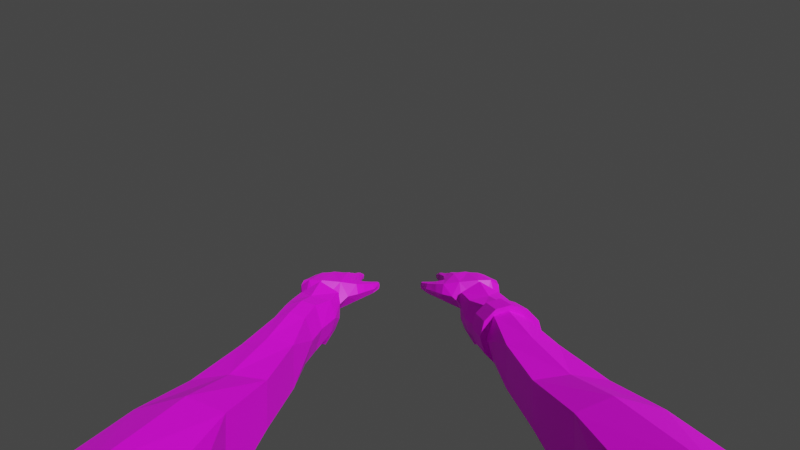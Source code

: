 # Source: viewmodel_higo.blend  (saved by Blender 4.4.30; exported with 4.5.12 LTS)
import bpy
from mathutils import Matrix  # noqa: F401  (used for matrix-valued properties, if any)

bpy.ops.wm.read_factory_settings(use_empty=True)
scene = bpy.context.scene
scene.name = 'Scene'

# ---- collections
col_hand_retopo = bpy.data.collections.new('hand_retopo'); scene.collection.children.link(col_hand_retopo)
col_garbage = bpy.data.collections.new('garbage'); col_hand_retopo.children.link(col_garbage)
col_garbage.hide_render = True

# ---- images (referenced by path relative to the original .blend; pixels are not part of the script)
import os
ASSET_DIR = os.environ.get("B2B_ASSET_DIR", "")  # directory of the original .blend (textures are referenced by path, not embedded)
HERE = os.path.dirname(os.path.abspath(__file__))  # packed textures are extracted next to this script under _unpacked/

def load_image(name, relpath, width, height, colorspace="sRGB"):
    """Load a texture the original file referenced (path relative to the .blend, or extracted next to this script)."""
    p = next((c for c in (os.path.join(HERE, relpath), os.path.join(ASSET_DIR, relpath)) if relpath and os.path.exists(c)), "")
    if p:
        img = bpy.data.images.load(p, check_existing=True)
        img.name = name
    else:  # same state as the original file: an image datablock whose file is absent (Cycles renders it pink)
        img = bpy.data.images.new(name, width, height)
        img.source = "FILE"
        img.filepath = "//" + (relpath or name)
    img.colorspace_settings.name = colorspace
    return img
img_viewmodel_texture_png = load_image('viewmodel_texture.png', 'viewmodel_texture.png', 1024, 1024, 'sRGB')

# ---- materials (node trees are filled in below, after node groups)
mat_tex = bpy.data.materials.new('tex')

# ---- material node trees
mat_tex.use_nodes = True; mat_tex.node_tree.nodes.clear()
_N = mat_tex.node_tree.nodes; _L = mat_tex.node_tree.links
n0 = _N.new('ShaderNodeBsdfPrincipled'); n0.name = 'Principled BSDF'; n0.location = (10, 300)
n1 = _N.new('ShaderNodeOutputMaterial'); n1.name = 'Material Output'; n1.location = (300, 300)
n2 = _N.new('ShaderNodeTexImage'); n2.name = 'Image Texture'; n2.location = (-270, 260)
n2.image = img_viewmodel_texture_png
n2.interpolation = 'Closest'
n3 = _N.new('ShaderNodeMapping'); n3.name = 'Mapping'; n3.location = (-450, 260)
n4 = _N.new('ShaderNodeTexCoord'); n4.name = 'Texture Coordinate'; n4.location = (-630, 260)
_L.new(n0.outputs[0], n1.inputs[0])
_L.new(n3.outputs[0], n2.inputs[0])
_L.new(n4.outputs[2], n3.inputs[0])
_L.new(n2.outputs[0], n0.inputs[0])
n1.is_active_output = True

# ---- world
world_world = bpy.data.worlds.new('World'); scene.world = world_world
world_world.use_nodes = True; world_world.node_tree.nodes.clear()
_N = world_world.node_tree.nodes; _L = world_world.node_tree.links
n0 = _N.new('ShaderNodeOutputWorld'); n0.name = 'World Output'; n0.location = (300, 300)
n1 = _N.new('ShaderNodeBackground'); n1.name = 'Background'; n1.location = (10, 300)
n1.inputs[0].default_value = (0.05088, 0.05088, 0.05088, 1.0)
_L.new(n1.outputs[0], n0.inputs[0])
n0.is_active_output = True
world_world.color = (0.05088, 0.05088, 0.05088)
world_world.use_sun_shadow = False
world_world.sun_shadow_jitter_overblur = 0.0

# ---- cameras
cam_camera = bpy.data.cameras.new('Camera')
cam_camera.passepartout_alpha = 1.0
cam_camera.lens = 10.39
cam_camera.lens_unit = 'FOV'

# ---- meshes
me_arms = bpy.data.meshes.new('Arms')
me_arms.from_pydata([(1.121, 2.596, -0.4084), (0.7285, 2.535, 0.1297), (1.271, 2.598, -0.096), (0.995, 2.609, 0.3726), (0.8603, 2.076, -0.2064), (0.8603, 2.076, 0.2589), (1.14, 2.076, -0.2064), (1.166, 2.083, 0.2593), (0.7767, 1.076, -0.1165), (0.7767, 1.076, 0.1691), (1.223, 1.076, -0.1165), (1.223, 1.076, 0.1691), (0.7577, -0.01375, -0.2338), (0.7577, -0.01375, 0.2508), (0.7715, 0.4189, -0.2122), (0.7715, 0.4189, 0.2359), (1.242, -0.01375, -0.2338), (1.242, -0.01375, 0.2508), (1.22, 0.4189, -0.2122), (1.22, 0.4189, 0.2359), (0.7395, 2.547, -0.06173), (1.203, 2.551, 0.2562), (1.238, 2.087, 0.02754), (0.7862, 2.059, 0.02865), (0.7786, 2.312, 0.2331), (1.175, 2.348, -0.1404), (0.7796, 2.319, -0.1443), (1.218, 2.311, 0.2359), (1.276, 2.305, 0.04321), (0.7229, 2.309, 0.0372), (0.8603, 1.826, -0.1852), (1.14, 1.826, 0.2377), (0.8603, 1.826, 0.2377), (1.14, 1.826, -0.1852), (0.7925, 1.826, 0.02627), (1.207, 1.826, 0.02627), (0.7989, 1.457, 0.1787), (1.207, 1.447, -0.1337), (0.7989, 1.464, -0.1532), (1.191, 1.457, 0.1787), (0.7897, 0.7718, -0.1681), (1.229, 0.792, 0.2239), (0.7897, 0.7718, 0.2247), (1.229, 0.792, -0.1689), (1.0, 1.079, 0.2006), (1.0, 1.079, -0.148), (1.011, 1.456, -0.1339), (0.9948, 1.457, 0.2287), (0.9984, 0.8031, 0.2786), (0.9984, 0.8031, -0.2236), (0.7543, 2.555, 0.2502), (1.0, 2.077, 0.3066), (0.9975, 2.048, -0.1957), (0.9667, 2.458, 0.09292), (0.9823, 2.27, -0.2066), (1.001, 2.327, 0.2794), (1.0, 1.822, 0.2852), (1.0, 1.822, -0.1737), (0.9911, 0.4009, -0.2844), (0.9933, 0.4442, 0.3098), (1.0, -0.01375, -0.2894), (1.0, -0.01375, 0.3064), (0.7021, -0.01375, 0.008512), (0.7197, 0.4154, 0.01072), (1.265, 0.3485, 0.007687), (1.298, -0.01375, 0.008512), (1.003, -0.1528, 0.008512), (0.9236, 2.59, -0.4052), (1.225, 2.595, -0.2039), (0.7929, 2.555, -0.1954), (0.8971, 2.475, -0.2881), (0.9273, 2.503, -0.2684), (0.8542, 2.533, -0.2733), (0.8843, 2.56, -0.2536), (0.8929, 2.536, -0.3314), (0.9231, 2.563, -0.3117), (0.9375, 2.455, -0.3296), (0.9676, 2.483, -0.3099), (0.9263, 2.402, -0.2704), (0.9564, 2.429, -0.2507), (0.8748, 2.45, -0.2356), (0.9049, 2.477, -0.2159), (0.3493, 3.312, 0.1954), (0.3486, 3.312, 0.103), (0.3232, 3.261, 0.196), (0.3227, 3.26, 0.1037), (0.3998, 3.055, 0.09019), (0.4499, 3.166, 0.08953), (0.3997, 3.055, 0.2322), (0.4503, 3.165, 0.2315), (0.5747, 2.775, 0.2955), (1.301, 2.773, 0.2841), (0.6798, 3.261, 0.2855), (1.329, 3.197, 0.2723), (1.279, 2.779, 0.09369), (1.331, 3.197, 0.08198), (0.5747, 2.775, 0.07713), (0.6756, 3.261, 0.07343), (1.142, 3.295, 0.3162), (0.8621, 3.32, 0.3252), (1.13, 3.279, 0.07335), (0.8591, 3.305, 0.04953), (1.397, 3.73, 0.1229), (1.397, 3.721, 0.1783), (1.347, 3.73, 0.1771), (1.347, 3.739, 0.1243), (1.057, 3.843, 0.1916), (0.9925, 3.846, 0.1918), (1.057, 3.852, 0.1348), (0.9919, 3.854, 0.1343), (0.7058, 3.877, 0.2002), (0.655, 3.859, 0.1975), (0.6548, 3.865, 0.1183), (0.7061, 3.882, 0.1157), (0.6339, 2.979, 0.3084), (1.335, 2.931, 0.308), (1.319, 2.953, 0.05988), (0.6398, 2.989, 0.06462), (1.12, 3.088, 0.05794), (0.8884, 3.113, 0.04502), (0.8844, 3.1, 0.3819), (1.128, 3.077, 0.3836), (0.5187, 3.034, 0.2683), (0.493, 2.888, 0.2689), (0.5192, 3.035, 0.08823), (0.493, 2.888, 0.08882), (0.327, 3.348, 0.1487), (0.3663, 3.035, 0.1614), (0.4606, 3.223, 0.1603), (0.3147, 3.285, 0.1489), (1.362, 3.18, 0.1818), (1.294, 2.731, 0.1907), (0.6501, 2.613, 0.183), (0.6413, 3.267, 0.1847), (1.144, 3.325, 0.1747), (0.8532, 3.318, 0.179), (1.401, 3.748, 0.1583), (1.355, 3.754, 0.1584), (1.054, 3.868, 0.162), (0.9962, 3.87, 0.164), (0.6467, 3.878, 0.1735), (0.7084, 3.899, 0.175), (0.6174, 3.073, 0.1858), (1.36, 2.926, 0.1848), (0.4747, 2.825, 0.1789), (0.57, 3.088, 0.1783), (0.9957, 2.661, 0.3748), (1.009, 3.333, 0.3485), (1.0, 2.626, 0.01019), (0.9972, 3.272, 0.03887), (1.026, 3.857, 0.1839), (1.026, 3.866, 0.1272), (1.001, 3.129, 0.3793), (0.9988, 3.128, 0.05606), (1.028, 3.897, 0.1345), (0.9892, 2.466, 0.1047), (1.259, 3.258, 0.3201), (1.243, 3.227, 0.03857), (1.375, 3.737, 0.1747), (1.375, 3.747, 0.1163), (1.244, 2.993, 0.03602), (1.244, 2.958, 0.3275), (1.385, 3.783, 0.1325), (0.7661, 3.314, 0.3313), (0.7608, 3.259, 0.01323), (0.6769, 3.877, 0.2025), (0.677, 3.882, 0.11), (0.7759, 3.039, 0.3748), (0.7813, 3.041, 0.02878), (0.6668, 3.946, 0.142), (0.8348, 3.377, 0.06995), (0.7234, 3.785, 0.1191), (0.7227, 3.78, 0.2153), (0.8412, 3.38, 0.2875), (0.6628, 3.76, 0.213), (0.6684, 3.414, 0.2796), (0.6692, 3.414, 0.08379), (0.6659, 3.765, 0.1224), (0.6369, 3.42, 0.1797), (0.6376, 3.58, 0.1825), (0.6424, 3.745, 0.1749), (0.8607, 3.367, 0.1761), (0.8222, 3.529, 0.1822), (0.7531, 3.773, 0.175), (0.7465, 3.399, 0.04291), (0.6933, 3.774, 0.0945), (0.7478, 3.399, 0.314), (0.6923, 3.771, 0.2409), (0.856, 3.382, 0.2894), (0.9792, 3.758, 0.2082), (0.9783, 3.766, 0.137), (0.8873, 3.357, 0.08952), (1.061, 3.778, 0.1374), (1.099, 3.346, 0.1018), (1.141, 3.366, 0.2756), (1.06, 3.77, 0.2068), (1.137, 3.382, 0.1725), (1.104, 3.551, 0.1808), (1.08, 3.762, 0.1745), (0.8545, 3.341, 0.1745), (0.8914, 3.497, 0.1794), (0.9552, 3.745, 0.1748), (1.002, 3.4, 0.3288), (1.019, 3.76, 0.224), (0.9903, 3.336, 0.06799), (1.019, 3.767, 0.1169), (1.2, 3.345, 0.0984), (1.318, 3.672, 0.1291), (1.389, 3.652, 0.1294), (1.341, 3.336, 0.1012), (1.388, 3.644, 0.1993), (1.348, 3.337, 0.2592), (1.319, 3.664, 0.1972), (1.189, 3.354, 0.2667), (1.16, 3.373, 0.1748), (1.237, 3.536, 0.1801), (1.297, 3.664, 0.1711), (1.369, 3.35, 0.1772), (1.382, 3.508, 0.1799), (1.404, 3.645, 0.1715), (1.275, 3.342, 0.2932), (1.351, 3.644, 0.2162), (1.272, 3.341, 0.07219), (1.352, 3.65, 0.1118), (0.8066, 3.49, 0.09263), (0.7998, 3.485, 0.2612), (0.6588, 3.535, 0.2642), (0.6586, 3.536, 0.09781), (0.731, 3.492, 0.06388), (0.7303, 3.488, 0.2906), (0.7649, 3.593, 0.1046), (0.7644, 3.593, 0.2558), (0.6518, 3.616, 0.2512), (0.6515, 3.616, 0.1095), (0.7059, 3.622, 0.08032), (0.7059, 3.62, 0.2734), (0.8888, 3.454, 0.2611), (0.9104, 3.436, 0.1129), (1.082, 3.459, 0.1136), (1.108, 3.469, 0.2627), (1.006, 3.465, 0.2993), (0.9983, 3.413, 0.09136), (0.935, 3.544, 0.2419), (0.9411, 3.541, 0.1233), (1.074, 3.578, 0.124), (1.08, 3.577, 0.2404), (1.011, 3.572, 0.2592), (1.01, 3.574, 0.1058), (1.278, 3.56, 0.1224), (1.375, 3.537, 0.1224), (1.375, 3.536, 0.234), (1.279, 3.56, 0.2342), (1.33, 3.558, 0.2498), (1.331, 3.559, 0.1036), (1.242, 3.483, 0.1135), (1.362, 3.458, 0.1135), (1.361, 3.457, 0.244), (1.242, 3.482, 0.2446), (1.304, 3.435, 0.2665), (1.304, 3.437, 0.08926), (0.7714, 2.682, 0.00781), (0.7675, 2.702, 0.3429), (0.7476, 2.507, 0.1028), (1.163, 2.652, 0.02296), (1.169, 2.702, 0.3681), (1.181, 2.545, 0.1095), (1.341, 3.077, 0.2951), (1.326, 3.086, 0.07193), (1.121, 3.178, 0.04982), (0.8814, 3.199, 0.03872), (0.8681, 3.246, 0.3538), (1.136, 3.221, 0.3432), (0.6506, 3.171, 0.3012), (0.6639, 3.172, 0.07055), (1.361, 3.064, 0.1832), (0.6329, 3.203, 0.185), (1.005, 3.256, 0.3648), (0.999, 3.215, 0.04327), (1.237, 3.126, 0.04798), (1.258, 3.161, 0.3331), (0.7646, 3.229, 0.359), (0.7704, 3.166, 0.03365), (0.5339, 2.832, 0.08298), (0.543, 2.711, 0.1829)], [], [(68, 2, 25), (69, 67, 54), (54, 25, 6, 52), (33, 35, 37), (2, 28, 25), (0, 25, 54, 67), (24, 29, 23, 5), (53, 68, 0), (34, 36, 32), (64, 18, 43), (14, 63, 40), (2, 21, 27, 28), (13, 62, 66, 61), (54, 52, 4, 26), (1, 50, 53), (69, 53, 67), (67, 53, 0), (59, 19, 41, 48), (45, 46, 37, 10), (12, 14, 58, 60), (23, 34, 32, 5), (58, 14, 40, 49), (31, 7, 51, 56), (30, 57, 46, 38), (22, 28, 27, 7), (47, 39, 31, 56), (0, 68, 25), (11, 10, 37, 39), (63, 15, 42, 40), (34, 30, 38, 36), (63, 62, 13, 15), (29, 1, 20, 26), (35, 33, 6, 22), (64, 43, 41, 19), (48, 44, 9, 42), (36, 38, 8, 9), (44, 11, 39, 47), (21, 3, 55, 27), (29, 24, 50, 1), (22, 6, 25, 28), (38, 46, 45, 8), (33, 57, 52, 6), (33, 37, 46, 57), (14, 12, 62, 63), (55, 3, 50, 24), (53, 50, 3, 21), (61, 17, 19, 59), (26, 20, 69, 54), (44, 47, 36, 9), (43, 49, 45, 10), (32, 36, 47, 56), (41, 11, 44, 48), (43, 10, 11, 41), (12, 60, 66, 62), (69, 20, 1, 53), (2, 68, 53, 21), (18, 58, 49, 43), (61, 59, 15, 13), (66, 60, 16, 65), (22, 7, 31, 35), (16, 18, 64, 65), (23, 4, 30, 34), (49, 40, 8, 45), (9, 8, 40, 42), (7, 27, 55, 51), (59, 48, 42, 15), (26, 4, 23, 29), (66, 65, 17, 61), (30, 4, 52, 57), (39, 37, 35, 31), (16, 60, 58, 18), (56, 51, 5, 32), (17, 65, 64, 19), (5, 51, 55, 24), (70, 72, 74), (71, 75, 73), (72, 73, 75, 74), (70, 74, 76), (71, 77, 75), (74, 75, 77, 76), (70, 76, 78), (71, 79, 77), (76, 77, 79, 78), (70, 78, 80), (71, 81, 79), (78, 79, 81, 80), (70, 80, 72), (71, 73, 81), (80, 81, 73, 72), (88, 89, 82, 84), (124, 125, 86, 87), (87, 86, 85, 83), (123, 122, 89, 88), (128, 87, 83, 126), (145, 124, 87, 128), (127, 88, 84, 129), (126, 83, 85), (279, 266, 93, 156), (143, 131, 94, 116), (275, 133, 97, 273), (281, 273, 97, 164), (260, 96, 168, 119), (261, 262, 155, 146), (265, 131, 91, 264), (278, 268, 100, 157), (277, 269, 101, 149), (270, 99, 163), (271, 98, 147), (223, 207, 105, 159), (201, 189, 107, 139), (183, 171, 113, 141), (162, 136, 102), (219, 208, 102, 136), (221, 210, 103, 158), (216, 212, 104, 137), (154, 138, 108), (205, 190, 109, 151), (203, 195, 106, 150), (198, 192, 108, 138), (169, 141, 113), (187, 172, 110, 165), (185, 177, 112, 166), (180, 174, 111, 140), (96, 117, 168), (90, 123, 144, 283), (274, 143, 116, 267), (91, 115, 161), (144, 123, 88, 127), (117, 282, 125, 124), (114, 122, 123), (142, 117, 124, 145), (282, 283, 144, 125), (125, 144, 127, 86), (115, 143, 274), (177, 180, 140, 112), (165, 110, 141, 169), (195, 198, 138, 106), (150, 106, 138, 154), (207, 216, 137, 105), (210, 219, 136, 103), (158, 103, 136, 162), (172, 183, 141, 110), (190, 201, 139, 109), (265, 155, 148, 263), (272, 92, 133), (115, 91, 131, 143), (84, 82, 126, 129), (86, 127, 129, 85), (122, 145, 128, 89), (89, 128, 126, 82), (262, 260, 148, 155), (107, 150, 154, 139), (264, 91, 161, 121), (189, 203, 150, 107), (192, 205, 151, 108), (154, 151, 109), (276, 147, 99), (268, 277, 149, 100), (104, 158, 162, 137), (212, 221, 158, 104), (162, 159, 105), (208, 223, 159, 102), (267, 278, 157, 95), (271, 279, 156), (111, 165, 169, 140), (167, 90, 261), (171, 185, 166, 113), (174, 187, 165, 111), (169, 166, 112), (280, 163, 92), (269, 281, 164, 101), (92, 163, 186, 175), (231, 225, 182), (232, 235, 187, 174), (101, 164, 184, 170), (227, 179, 233), (230, 234, 185, 171), (99, 135, 181, 173), (183, 182, 230, 171), (97, 133, 178, 176), (173, 181, 182, 225), (182, 183, 172, 231), (133, 92, 175, 178), (231, 235, 229, 225), (179, 180, 177, 233), (164, 97, 176, 184), (224, 230, 182), (234, 233, 177, 185), (163, 99, 173, 186), (228, 234, 230, 224), (235, 231, 172, 187), (135, 101, 170, 181), (241, 247, 244, 238), (180, 179, 232, 174), (100, 149, 204, 193), (243, 237, 200), (244, 247, 205, 192), (99, 147, 202, 188), (239, 197, 245), (242, 246, 203, 189), (101, 135, 199, 191), (201, 200, 242, 189), (98, 134, 196, 194), (198, 197, 244, 192), (236, 200, 199, 188), (134, 100, 193, 196), (243, 247, 241, 237), (197, 198, 195, 245), (147, 98, 194, 202), (236, 242, 200), (246, 245, 195, 203), (149, 101, 191, 204), (240, 246, 242, 236), (247, 243, 190, 205), (135, 99, 188, 199), (258, 252, 251, 257), (200, 201, 190, 243), (95, 157, 222, 209), (215, 248, 254), (249, 253, 223, 208), (98, 156, 220, 213), (218, 250, 256), (251, 252, 221, 212), (93, 130, 217, 211), (216, 215, 251, 212), (255, 218, 217, 209), (100, 134, 214, 206), (238, 197, 196, 193), (206, 214, 215, 254), (134, 98, 213, 214), (250, 252, 258, 256), (257, 215, 214, 213), (156, 93, 211, 220), (259, 253, 249, 255), (252, 250, 210, 221), (130, 95, 209, 217), (254, 248, 253, 259), (218, 219, 210, 250), (157, 100, 206, 222), (219, 218, 249, 208), (253, 248, 207, 223), (226, 179, 178, 175), (186, 173, 225, 229), (184, 176, 227, 228), (176, 178, 179, 227), (170, 184, 228, 224), (175, 186, 229, 226), (191, 199, 200, 237), (204, 191, 237, 241), (202, 194, 239, 240), (194, 196, 197, 239), (188, 202, 240, 236), (193, 204, 241, 238), (222, 206, 254, 259), (211, 217, 218, 256), (220, 211, 256, 258), (215, 216, 207, 248), (213, 220, 258, 257), (209, 222, 259, 255), (232, 179, 226), (239, 245, 246, 240), (251, 215, 257), (249, 218, 255), (244, 197, 238), (227, 233, 234, 228), (229, 235, 232, 226), (224, 182, 181, 170), (114, 90, 167), (263, 148, 153, 118), (94, 263, 116), (132, 96, 260, 262), (132, 262, 261), (131, 265, 263, 94), (155, 265, 264, 146), (146, 264, 121, 152), (152, 120, 261, 146), (148, 260, 119, 153), (263, 118, 160), (119, 168, 281, 269), (167, 280, 272), (121, 161, 279, 271), (116, 160, 278, 267), (118, 153, 277, 268), (120, 152, 276, 270), (114, 272, 275), (93, 266, 274, 130), (130, 274, 267, 95), (152, 121, 271, 276), (167, 120, 270, 280), (153, 119, 269, 277), (160, 118, 268, 278), (168, 117, 273, 281), (142, 275, 273), (161, 115, 266, 279), (96, 132, 283, 282), (117, 96, 282), (132, 90, 283), (114, 142, 145, 122), (120, 167, 261), (117, 142, 273), (140, 169, 112), (166, 169, 113), (139, 154, 109), (151, 154, 108), (159, 162, 102), (137, 162, 105), (129, 126, 85), (263, 160, 116), (90, 132, 261), (114, 167, 272), (142, 114, 275), (266, 115, 274), (98, 271, 156), (272, 280, 92), (280, 270, 163), (276, 271, 147), (270, 276, 99), (90, 114, 123), (275, 272, 133)])
_uv = me_arms.uv_layers.new(name='UVMap')
_uv.uv.foreach_set('vector', [0.1437, 0.5425, 0.1378, 0.5425, 0.1378, 0.5484, 0.129, 0.5189, 0.1319, 0.5189, 0.1496, 0.5484, 0.1496, 0.5484, 0.1378, 0.5484, 0.1378, 0.5543, 0.1496, 0.5543, 0.1378, 0.5602, 0.126, 0.5602, 0.134, 0.5533, 0.1378, 0.5425, 0.126, 0.5484, 0.1378, 0.5484, 0.1496, 0.5425, 0.1378, 0.5484, 0.1496, 0.5484, 0.1319, 0.5189, 0.1142, 0.513, 0.126, 0.513, 0.126, 0.5071, 0.1142, 0.5071, 0.126, 0.5307, 0.1437, 0.5425, 0.1496, 0.5425, 0.126, 0.5012, 0.1106, 0.5182, 0.1142, 0.5012, 0.1223, 0.5425, 0.1339, 0.5425, 0.134, 0.565, 0.1572, 0.5425, 0.1223, 0.5193, 0.1575, 0.565, 0.1378, 0.5425, 0.126, 0.5425, 0.1142, 0.5484, 0.126, 0.5484, 0.1107, 0.589, 0.1223, 0.589, 0.1223, 0.5774, 0.1107, 0.5774, 0.1496, 0.5484, 0.1496, 0.5543, 0.1614, 0.5543, 0.1614, 0.5484, 0.1162, 0.521, 0.1142, 0.5307, 0.126, 0.5307, 0.129, 0.5189, 0.126, 0.5248, 0.1319, 0.5189, 0.1319, 0.5189, 0.126, 0.5248, 0.1496, 0.5425, 0.09906, 0.5425, 0.1107, 0.5425, 0.1106, 0.565, 0.0989, 0.565, 0.1457, 0.5592, 0.1457, 0.5533, 0.134, 0.5533, 0.134, 0.5592, 0.1572, 0.5658, 0.1572, 0.5425, 0.1456, 0.5425, 0.1456, 0.5658, 0.126, 0.5071, 0.126, 0.5012, 0.1142, 0.5012, 0.1142, 0.5071, 0.1456, 0.5425, 0.1572, 0.5425, 0.1575, 0.565, 0.1457, 0.565, 0.1142, 0.5602, 0.1142, 0.5543, 0.1024, 0.5543, 0.1024, 0.5602, 0.1614, 0.5602, 0.1496, 0.5602, 0.1457, 0.5533, 0.1575, 0.5533, 0.126, 0.5543, 0.126, 0.5484, 0.1142, 0.5484, 0.1142, 0.5543, 0.0989, 0.5533, 0.1106, 0.5533, 0.1142, 0.5602, 0.1024, 0.5602, 0.1496, 0.5425, 0.1437, 0.5425, 0.1378, 0.5484, 0.1106, 0.5592, 0.134, 0.5592, 0.134, 0.5533, 0.1106, 0.5533, 0.1223, 0.5193, 0.08744, 0.5425, 0.1106, 0.5065, 0.1575, 0.565, 0.126, 0.5012, 0.1614, 0.5602, 0.1575, 0.5533, 0.1106, 0.5182, 0.1223, 0.5193, 0.1223, 0.496, 0.1107, 0.496, 0.1107, 0.5193, 0.126, 0.513, 0.1162, 0.521, 0.126, 0.5189, 0.1378, 0.513, 0.126, 0.5602, 0.1378, 0.5602, 0.1378, 0.5543, 0.126, 0.5543, 0.1223, 0.5425, 0.134, 0.565, 0.1106, 0.565, 0.1107, 0.5425, 0.0989, 0.565, 0.0989, 0.5592, 0.08718, 0.5592, 0.08718, 0.565, 0.1106, 0.5182, 0.134, 0.5182, 0.134, 0.5123, 0.1106, 0.5123, 0.0989, 0.5592, 0.1106, 0.5592, 0.1106, 0.5533, 0.0989, 0.5533, 0.126, 0.5425, 0.1142, 0.5425, 0.1024, 0.5484, 0.1142, 0.5484, 0.126, 0.513, 0.0906, 0.5484, 0.1024, 0.5425, 0.1162, 0.521, 0.126, 0.5543, 0.1378, 0.5543, 0.1378, 0.5484, 0.126, 0.5484, 0.1575, 0.5533, 0.1457, 0.5533, 0.1457, 0.5592, 0.1575, 0.5592, 0.1378, 0.5602, 0.1496, 0.5602, 0.1496, 0.5543, 0.1378, 0.5543, 0.1378, 0.5602, 0.134, 0.5533, 0.1457, 0.5533, 0.1496, 0.5602, 0.1339, 0.5193, 0.1339, 0.496, 0.1223, 0.496, 0.1223, 0.5193, 0.1024, 0.5484, 0.1142, 0.5425, 0.1024, 0.5425, 0.0906, 0.5484, 0.126, 0.5307, 0.1142, 0.5307, 0.1142, 0.5425, 0.126, 0.5425, 0.09906, 0.5658, 0.1107, 0.5658, 0.1107, 0.5425, 0.09906, 0.5425, 0.1614, 0.5484, 0.126, 0.5189, 0.129, 0.5189, 0.1496, 0.5484, 0.0989, 0.5592, 0.0989, 0.5533, 0.08718, 0.5533, 0.08718, 0.5592, 0.134, 0.565, 0.1457, 0.565, 0.1457, 0.5592, 0.134, 0.5592, 0.0906, 0.5602, 0.1106, 0.5182, 0.0989, 0.5533, 0.1024, 0.5602, 0.1106, 0.565, 0.1106, 0.5592, 0.0989, 0.5592, 0.0989, 0.565, 0.134, 0.565, 0.134, 0.5592, 0.1106, 0.5592, 0.1106, 0.565, 0.1339, 0.589, 0.1339, 0.5774, 0.1223, 0.5774, 0.1223, 0.589, 0.129, 0.5189, 0.126, 0.5189, 0.1162, 0.521, 0.126, 0.5248, 0.1378, 0.5425, 0.1437, 0.5425, 0.126, 0.5307, 0.126, 0.5425, 0.1339, 0.5425, 0.1456, 0.5425, 0.1457, 0.565, 0.134, 0.565, 0.09906, 0.5658, 0.09906, 0.5425, 0.08744, 0.5425, 0.08744, 0.5658, 0.1223, 0.5774, 0.1339, 0.5774, 0.1339, 0.5658, 0.1223, 0.5658, 0.126, 0.5543, 0.1142, 0.5543, 0.1142, 0.5602, 0.126, 0.5602, 0.1339, 0.5658, 0.1339, 0.5425, 0.1223, 0.5425, 0.1223, 0.5658, 0.126, 0.5071, 0.1378, 0.5071, 0.1378, 0.5012, 0.126, 0.5012, 0.1457, 0.565, 0.1575, 0.565, 0.1575, 0.5592, 0.1457, 0.5592, 0.1106, 0.5123, 0.134, 0.5123, 0.134, 0.5065, 0.1106, 0.5065, 0.1142, 0.5543, 0.1142, 0.5484, 0.1024, 0.5484, 0.1024, 0.5543, 0.09906, 0.5425, 0.0989, 0.565, 0.1106, 0.5065, 0.08744, 0.5425, 0.1378, 0.513, 0.1378, 0.5071, 0.126, 0.5071, 0.126, 0.513, 0.1223, 0.5774, 0.1223, 0.5658, 0.1107, 0.5658, 0.1107, 0.5774, 0.1614, 0.5602, 0.1614, 0.5543, 0.1496, 0.5543, 0.1496, 0.5602, 0.1106, 0.5533, 0.134, 0.5533, 0.126, 0.5602, 0.1142, 0.5602, 0.1339, 0.5658, 0.1456, 0.5658, 0.1456, 0.5425, 0.1339, 0.5425, 0.1024, 0.5602, 0.1024, 0.5543, 0.0906, 0.5543, 0.0906, 0.5602, 0.1107, 0.5658, 0.1223, 0.5658, 0.1223, 0.5425, 0.1107, 0.5425, 0.0906, 0.5543, 0.1024, 0.5543, 0.1024, 0.5484, 0.0906, 0.5484, 0.825, 0.5079, 0.825, 0.5079, 0.825, 0.5079, 0.825, 0.5079, 0.825, 0.5079, 0.825, 0.5079, 0.825, 0.5079, 0.825, 0.5079, 0.825, 0.5079, 0.825, 0.5079, 0.825, 0.5079, 0.825, 0.5079, 0.825, 0.5079, 0.825, 0.5079, 0.825, 0.5079, 0.825, 0.5079, 0.825, 0.5079, 0.825, 0.5079, 0.825, 0.5079, 0.825, 0.5079, 0.825, 0.5079, 0.825, 0.5079, 0.825, 0.5079, 0.825, 0.5079, 0.825, 0.5079, 0.825, 0.5079, 0.825, 0.5079, 0.825, 0.5079, 0.825, 0.5079, 0.825, 0.5079, 0.825, 0.5079, 0.825, 0.5079, 0.825, 0.5079, 0.825, 0.5079, 0.825, 0.5079, 0.825, 0.5079, 0.825, 0.5079, 0.825, 0.5079, 0.825, 0.5079, 0.825, 0.5079, 0.825, 0.5079, 0.825, 0.5079, 0.825, 0.5079, 0.825, 0.5079, 0.825, 0.5079, 0.825, 0.5079, 0.825, 0.5079, 0.825, 0.5079, 0.825, 0.5079, 0.825, 0.5079, 0.5284, 0.1049, 0.5284, 0.6656, 0.5284, 0.6656, 0.5284, 0.1049, 0.6625, 0.6853, 0.6625, 0.1246, 0.6625, 0.1246, 0.6625, 0.6853, 0.6625, 0.6853, 0.6625, 0.1246, 0.6625, 0.1246, 0.6625, 0.6853, 0.5284, 0.1049, 0.5284, 0.6656, 0.5284, 0.6656, 0.5284, 0.1049, 0.6625, 0.6853, 0.6625, 0.6853, 0.6625, 0.6853, 0.6625, 0.6853, 0.6625, 0.6853, 0.6625, 0.6853, 0.6625, 0.6853, 0.6625, 0.6853, 0.5284, 0.1049, 0.5284, 0.1049, 0.5284, 0.1049, 0.5284, 0.1049, 0.6625, 0.6853, 0.6625, 0.6853, 0.6625, 0.1246, 0.5774, 0.8395, 0.5872, 0.7984, 0.5872, 0.9092, 0.5774, 0.9092, 0.5872, 0.6656, 0.5872, 0.1049, 0.5872, 0.1049, 0.5872, 0.6656, 0.5284, 0.8294, 0.5284, 0.9092, 0.5284, 0.9092, 0.5284, 0.8294, 0.6723, 0.855, 0.6625, 0.8491, 0.6625, 0.9289, 0.6723, 0.9289, 0.6764, 0.1246, 0.6625, 0.1246, 0.6723, 0.7749, 0.6821, 0.7749, 0.5284, 0.1049, 0.5284, 0.1049, 0.5284, 0.1049, 0.5284, 0.1049, 0.5284, 0.1049, 0.5284, 0.1049, 0.5284, 0.1049, 0.5284, 0.1049, 0.7116, 0.8632, 0.7017, 0.855, 0.7017, 0.9289, 0.7116, 0.9289, 0.6919, 0.888, 0.6821, 0.855, 0.6821, 0.9289, 0.6919, 0.9289, 0.548, 0.8557, 0.548, 0.9092, 0.5382, 0.8966, 0.5676, 0.8557, 0.5676, 0.9092, 0.5578, 0.8935, 0.7116, 0.9289, 0.7017, 0.9289, 0.7017, 0.9289, 0.7116, 0.9289, 0.5284, 0.1049, 0.5284, 0.1049, 0.5284, 0.1049, 0.5284, 0.1049, 0.5284, 0.1049, 0.5284, 0.1049, 0.5284, 0.1049, 0.5284, 0.1049, 0.5567, 0.1837, 0.5567, 0.1837, 0.5567, 0.1837, 0.5872, 0.9092, 0.5872, 0.9092, 0.5872, 0.9092, 0.5872, 0.9092, 0.5774, 0.9092, 0.5872, 0.9092, 0.5872, 0.9092, 0.5774, 0.9092, 0.5284, 0.1049, 0.5284, 0.1049, 0.5284, 0.1049, 0.5284, 0.1049, 0.5752, 0.3215, 0.5752, 0.3215, 0.5752, 0.3215, 0.6919, 0.9289, 0.6821, 0.9289, 0.6821, 0.9289, 0.6919, 0.9289, 0.5578, 0.9092, 0.5676, 0.9092, 0.5676, 0.9092, 0.5578, 0.9092, 0.5284, 0.1049, 0.5284, 0.1049, 0.5284, 0.1049, 0.5284, 0.1049, 0.5481, 0.3116, 0.5481, 0.3116, 0.5481, 0.3116, 0.5382, 0.9092, 0.548, 0.9092, 0.548, 0.9092, 0.5382, 0.9092, 0.6723, 0.9289, 0.6625, 0.9289, 0.6625, 0.9289, 0.6723, 0.9289, 0.5284, 0.9092, 0.5284, 0.9092, 0.5284, 0.9092, 0.5284, 0.9092, 0.6625, 0.1246, 0.6625, 0.6853, 0.6723, 0.7749, 0.5284, 0.1049, 0.5284, 0.1049, 0.5284, 0.1049, 0.5284, 0.1049, 0.5872, 0.7984, 0.5872, 0.6656, 0.5872, 0.6656, 0.5872, 0.7984, 0.5872, 0.1049, 0.5872, 0.6656, 0.5774, 0.6964, 0.5284, 0.1049, 0.5284, 0.1049, 0.5284, 0.1049, 0.5284, 0.1049, 0.6625, 0.6853, 0.6625, 0.1246, 0.6625, 0.1246, 0.6625, 0.6853, 0.5284, 0.6656, 0.5284, 0.6656, 0.5284, 0.1049, 0.6625, 0.6853, 0.6625, 0.6853, 0.6625, 0.6853, 0.6625, 0.6853, 0.5284, 0.1049, 0.5284, 0.1049, 0.5284, 0.1049, 0.5284, 0.1049, 0.5284, 0.1049, 0.5284, 0.1049, 0.5284, 0.1049, 0.5284, 0.1049, 0.5872, 0.6656, 0.5872, 0.6656, 0.5872, 0.7984, 0.5284, 0.9092, 0.5284, 0.9092, 0.5284, 0.9092, 0.5284, 0.9092, 0.5284, 0.1049, 0.5284, 0.1049, 0.5284, 0.1049, 0.5284, 0.1049, 0.5284, 0.1049, 0.5284, 0.1049, 0.5284, 0.1049, 0.5284, 0.1049, 0.5284, 0.1049, 0.5284, 0.1049, 0.5284, 0.1049, 0.5284, 0.1049, 0.5284, 0.1049, 0.5284, 0.1049, 0.5284, 0.1049, 0.5284, 0.1049, 0.5872, 0.9092, 0.5872, 0.9092, 0.5872, 0.9092, 0.5872, 0.9092, 0.5284, 0.1049, 0.5284, 0.1049, 0.5284, 0.1049, 0.5284, 0.1049, 0.5284, 0.1049, 0.5284, 0.1049, 0.5284, 0.1049, 0.5284, 0.1049, 0.5284, 0.1049, 0.5284, 0.1049, 0.5284, 0.1049, 0.5284, 0.1049, 0.5284, 0.1049, 0.5284, 0.1049, 0.5284, 0.1049, 0.5284, 0.1049, 0.5284, 0.8294, 0.5284, 0.9092, 0.5284, 0.9092, 0.5872, 0.6656, 0.5872, 0.1049, 0.5872, 0.1049, 0.5872, 0.6656, 0.5284, 0.1049, 0.5284, 0.6656, 0.5284, 0.6656, 0.5284, 0.1049, 0.5284, 0.1049, 0.5284, 0.1049, 0.5284, 0.1049, 0.5284, 0.1049, 0.5284, 0.6656, 0.5284, 0.6656, 0.5284, 0.6656, 0.5284, 0.6656, 0.5284, 0.6656, 0.5284, 0.6656, 0.5284, 0.6656, 0.5284, 0.6656, 0.5284, 0.1049, 0.5284, 0.1049, 0.5284, 0.1049, 0.5284, 0.1049, 0.5284, 0.1049, 0.5284, 0.1049, 0.5284, 0.1049, 0.5284, 0.1049, 0.5731, 0.1049, 0.5872, 0.1049, 0.5774, 0.6964, 0.5676, 0.7458, 0.548, 0.9092, 0.5578, 0.9092, 0.5578, 0.9092, 0.548, 0.9092, 0.7017, 0.9289, 0.6919, 0.9289, 0.6919, 0.9289, 0.7017, 0.9289, 0.6625, 0.1246, 0.6625, 0.1246, 0.6625, 0.1246, 0.5578, 0.8527, 0.5578, 0.8935, 0.548, 0.9092, 0.7017, 0.855, 0.6919, 0.888, 0.6919, 0.9289, 0.7017, 0.9289, 0.5284, 0.1049, 0.5284, 0.1049, 0.5284, 0.1049, 0.5284, 0.1049, 0.5676, 0.9092, 0.5774, 0.9092, 0.5774, 0.9092, 0.5676, 0.9092, 0.6625, 0.1246, 0.6625, 0.1246, 0.6625, 0.1246, 0.7214, 0.9289, 0.7116, 0.9289, 0.7116, 0.9289, 0.7214, 0.9289, 0.7214, 0.8181, 0.7116, 0.8632, 0.7116, 0.9289, 0.7214, 0.9289, 0.5676, 0.8557, 0.5774, 0.8395, 0.5774, 0.9092, 0.5284, 0.1049, 0.5284, 0.1049, 0.5284, 0.1049, 0.5284, 0.1049, 0.5382, 0.7034, 0.5284, 0.1049, 0.5421, 0.08196, 0.6821, 0.9289, 0.6723, 0.9289, 0.6723, 0.9289, 0.6821, 0.9289, 0.5284, 0.9092, 0.5382, 0.9092, 0.5382, 0.9092, 0.5284, 0.9092, 0.6625, 0.1246, 0.6625, 0.1246, 0.6625, 0.1246, 0.5382, 0.8333, 0.5382, 0.8966, 0.5284, 0.9092, 0.6821, 0.855, 0.6723, 0.855, 0.6723, 0.9289, 0.6821, 0.9289, 0.5284, 0.9092, 0.5382, 0.8966, 0.5382, 0.9092, 0.5284, 0.9092, 0.5284, 0.1049, 0.5284, 0.1049, 0.5284, 0.1049, 0.5284, 0.9092, 0.5382, 0.9092, 0.5382, 0.9092, 0.5284, 0.9092, 0.6821, 0.9289, 0.6723, 0.9289, 0.6723, 0.9289, 0.6821, 0.9289, 0.5284, 0.9092, 0.5284, 0.9092, 0.5284, 0.9092, 0.6821, 0.9289, 0.6723, 0.9289, 0.6723, 0.9289, 0.6821, 0.9289, 0.5284, 0.1049, 0.5284, 0.1049, 0.5284, 0.1049, 0.5284, 0.1049, 0.5284, 0.1049, 0.5284, 0.1049, 0.5284, 0.1049, 0.5284, 0.1049, 0.5284, 0.9092, 0.5284, 0.9092, 0.5284, 0.9092, 0.5284, 0.9092, 0.5284, 0.1049, 0.5284, 0.1049, 0.5284, 0.1049, 0.5284, 0.1049, 0.5284, 0.1049, 0.5284, 0.1049, 0.5284, 0.1049, 0.5284, 0.1049, 0.5284, 0.9092, 0.5284, 0.9092, 0.5284, 0.9092, 0.5284, 0.9092, 0.548, 0.9092, 0.5382, 0.9092, 0.5382, 0.9092, 0.548, 0.9092, 0.5284, 0.9092, 0.5284, 0.9092, 0.5284, 0.9092, 0.5284, 0.9092, 0.6723, 0.9289, 0.6625, 0.9289, 0.6625, 0.9289, 0.6723, 0.9289, 0.5284, 0.1049, 0.5284, 0.1049, 0.5284, 0.1049, 0.6723, 0.9289, 0.6625, 0.9289, 0.6625, 0.9289, 0.6723, 0.9289, 0.5382, 0.8966, 0.548, 0.9092, 0.548, 0.9092, 0.5382, 0.9092, 0.6723, 0.9289, 0.6723, 0.9289, 0.6821, 0.9289, 0.6821, 0.9289, 0.5382, 0.9092, 0.548, 0.9092, 0.548, 0.9092, 0.5382, 0.9092, 0.5284, 0.1049, 0.5284, 0.1049, 0.5284, 0.1049, 0.5284, 0.1049, 0.6919, 0.9289, 0.6919, 0.9289, 0.7017, 0.9289, 0.7017, 0.9289, 0.5284, 0.9092, 0.5284, 0.9092, 0.5284, 0.9092, 0.5284, 0.9092, 0.7017, 0.9289, 0.6919, 0.9289, 0.6919, 0.9289, 0.7017, 0.9289, 0.5284, 0.1049, 0.5284, 0.1049, 0.5284, 0.1049, 0.7017, 0.9289, 0.6919, 0.9289, 0.6919, 0.9289, 0.7017, 0.9289, 0.548, 0.9092, 0.5578, 0.8935, 0.5578, 0.9092, 0.548, 0.9092, 0.5284, 0.1049, 0.5284, 0.1049, 0.5284, 0.1049, 0.548, 0.9092, 0.5578, 0.9092, 0.5578, 0.9092, 0.548, 0.9092, 0.5284, 0.1049, 0.5284, 0.1049, 0.5284, 0.1049, 0.5284, 0.1049, 0.5284, 0.1049, 0.5284, 0.1049, 0.5284, 0.1049, 0.5284, 0.1049, 0.5284, 0.1049, 0.5284, 0.1049, 0.5284, 0.1049, 0.5284, 0.1049, 0.5284, 0.1049, 0.5284, 0.1049, 0.5284, 0.1049, 0.5284, 0.1049, 0.5284, 0.1049, 0.5284, 0.1049, 0.5284, 0.1049, 0.5284, 0.1049, 0.5284, 0.1049, 0.5284, 0.1049, 0.5284, 0.1049, 0.5284, 0.1049, 0.6821, 0.9289, 0.6919, 0.9289, 0.6919, 0.9289, 0.6821, 0.9289, 0.5284, 0.1049, 0.5284, 0.1049, 0.5284, 0.1049, 0.5284, 0.1049, 0.5578, 0.8935, 0.5676, 0.9092, 0.5676, 0.9092, 0.5578, 0.9092, 0.5284, 0.1049, 0.5284, 0.1049, 0.5284, 0.1049, 0.5578, 0.9092, 0.5676, 0.9092, 0.5676, 0.9092, 0.5578, 0.9092, 0.6919, 0.9289, 0.6821, 0.9289, 0.6821, 0.9289, 0.6919, 0.9289, 0.5578, 0.9092, 0.5578, 0.9092, 0.548, 0.9092, 0.548, 0.9092, 0.6919, 0.9289, 0.6821, 0.9289, 0.6821, 0.9289, 0.6919, 0.9289, 0.5284, 0.1049, 0.5284, 0.1049, 0.5284, 0.1049, 0.5284, 0.1049, 0.5774, 0.9092, 0.5774, 0.9092, 0.5676, 0.9092, 0.5676, 0.9092, 0.5284, 0.1049, 0.5284, 0.1049, 0.5284, 0.1049, 0.5284, 0.1049, 0.7214, 0.9289, 0.7116, 0.9289, 0.7116, 0.9289, 0.7214, 0.9289, 0.5284, 0.1049, 0.5284, 0.1049, 0.5284, 0.1049, 0.7214, 0.9289, 0.7116, 0.9289, 0.7116, 0.9289, 0.7214, 0.9289, 0.5676, 0.9092, 0.5774, 0.9092, 0.5774, 0.9092, 0.5676, 0.9092, 0.5872, 0.9092, 0.5872, 0.9092, 0.5872, 0.9092, 0.5676, 0.9092, 0.5774, 0.9092, 0.5774, 0.9092, 0.5676, 0.9092, 0.5872, 0.9092, 0.5872, 0.9092, 0.5872, 0.9092, 0.5872, 0.9092, 0.5284, 0.1049, 0.5284, 0.1049, 0.5284, 0.1049, 0.5284, 0.1049, 0.5872, 0.9092, 0.5872, 0.9092, 0.5872, 0.9092, 0.5872, 0.9092, 0.5284, 0.1049, 0.5284, 0.1049, 0.5284, 0.1049, 0.5284, 0.1049, 0.5284, 0.1049, 0.5284, 0.1049, 0.5284, 0.1049, 0.5284, 0.1049, 0.5284, 0.1049, 0.5284, 0.1049, 0.5284, 0.1049, 0.5284, 0.1049, 0.5284, 0.1049, 0.5284, 0.1049, 0.5284, 0.1049, 0.5284, 0.1049, 0.5872, 0.9092, 0.5774, 0.9092, 0.5774, 0.9092, 0.5872, 0.9092, 0.5284, 0.1049, 0.5284, 0.1049, 0.5284, 0.1049, 0.5284, 0.1049, 0.5774, 0.9092, 0.5872, 0.9092, 0.5872, 0.9092, 0.5774, 0.9092, 0.7116, 0.9289, 0.7116, 0.9289, 0.7214, 0.9289, 0.7214, 0.9289, 0.5774, 0.9092, 0.5872, 0.9092, 0.5872, 0.9092, 0.5774, 0.9092, 0.5872, 0.9092, 0.5872, 0.9092, 0.5872, 0.9092, 0.5872, 0.9092, 0.7017, 0.9289, 0.7017, 0.9289, 0.7116, 0.9289, 0.7116, 0.9289, 0.5872, 0.9092, 0.5872, 0.9092, 0.5872, 0.9092, 0.5872, 0.9092, 0.7116, 0.9289, 0.7017, 0.9289, 0.7017, 0.9289, 0.7116, 0.9289, 0.5872, 0.9092, 0.5872, 0.9092, 0.5872, 0.9092, 0.5872, 0.9092, 0.7116, 0.9289, 0.7017, 0.9289, 0.7017, 0.9289, 0.7116, 0.9289, 0.5284, 0.9092, 0.5284, 0.9092, 0.5284, 0.9092, 0.5284, 0.9092, 0.5382, 0.9092, 0.548, 0.9092, 0.548, 0.9092, 0.5382, 0.9092, 0.6723, 0.9289, 0.6625, 0.9289, 0.6625, 0.9289, 0.6723, 0.9289, 0.5346, 0.7418, 0.5346, 0.7418, 0.5346, 0.7418, 0.5346, 0.7418, 0.6821, 0.9289, 0.6723, 0.9289, 0.6723, 0.9289, 0.6821, 0.9289, 0.5284, 0.9092, 0.5382, 0.9092, 0.5382, 0.9092, 0.5284, 0.9092, 0.5284, 0.1049, 0.5284, 0.1049, 0.5284, 0.1049, 0.5284, 0.1049, 0.6919, 0.9289, 0.6821, 0.9289, 0.6821, 0.9289, 0.6919, 0.9289, 0.5578, 0.9092, 0.5676, 0.9092, 0.5676, 0.9092, 0.5578, 0.9092, 0.5284, 0.1049, 0.5284, 0.1049, 0.5284, 0.1049, 0.5284, 0.1049, 0.548, 0.9092, 0.5578, 0.9092, 0.5578, 0.9092, 0.548, 0.9092, 0.7017, 0.9289, 0.6919, 0.9289, 0.6919, 0.9289, 0.7017, 0.9289, 0.7116, 0.9289, 0.7017, 0.9289, 0.7017, 0.9289, 0.7116, 0.9289, 0.5872, 0.9092, 0.5872, 0.9092, 0.5872, 0.9092, 0.5872, 0.9092, 0.5774, 0.9092, 0.5872, 0.9092, 0.5872, 0.9092, 0.5774, 0.9092, 0.5284, 0.1049, 0.5284, 0.1049, 0.5284, 0.1049, 0.5284, 0.1049, 0.5676, 0.9092, 0.5774, 0.9092, 0.5774, 0.9092, 0.5676, 0.9092, 0.7214, 0.9289, 0.7116, 0.9289, 0.7116, 0.9289, 0.7214, 0.9289, 0.5284, 0.9092, 0.5284, 0.9092, 0.5284, 0.9092, 0.5676, 0.9092, 0.5676, 0.9092, 0.5578, 0.9092, 0.5578, 0.9092, 0.5284, 0.1049, 0.5284, 0.1049, 0.5284, 0.1049, 0.5872, 0.9092, 0.5872, 0.9092, 0.5872, 0.9092, 0.5284, 0.1049, 0.5284, 0.1049, 0.5284, 0.1049, 0.6625, 0.9289, 0.6625, 0.9289, 0.6723, 0.9289, 0.6723, 0.9289, 0.5382, 0.9092, 0.5382, 0.9092, 0.5284, 0.9092, 0.5284, 0.9092, 0.5284, 0.1049, 0.5284, 0.1049, 0.5284, 0.1049, 0.5284, 0.1049, 0.5284, 0.6656, 0.5284, 0.1049, 0.5382, 0.7034, 0.7072, 0.1246, 0.6919, 0.1246, 0.6919, 0.7847, 0.7017, 0.7749, 0.57, 0.1049, 0.5558, 0.1049, 0.57, 0.6656, 0.5284, 0.1049, 0.5284, 0.1049, 0.5284, 0.1049, 0.5284, 0.1049, 0.5284, 0.1049, 0.5284, 0.1049, 0.5284, 0.1049, 0.5284, 0.1049, 0.5284, 0.1049, 0.5284, 0.1049, 0.5284, 0.1049, 0.5284, 0.1049, 0.5284, 0.1049, 0.5284, 0.1049, 0.5284, 0.1049, 0.5578, 0.1049, 0.5731, 0.1049, 0.5676, 0.7458, 0.5578, 0.7755, 0.5578, 0.7755, 0.548, 0.7458, 0.5421, 0.08196, 0.5578, 0.1049, 0.6919, 0.1246, 0.6764, 0.1246, 0.6821, 0.7749, 0.6919, 0.7847, 0.7072, 0.1246, 0.7017, 0.7749, 0.7116, 0.792, 0.6821, 0.7749, 0.6723, 0.7749, 0.6723, 0.855, 0.6821, 0.855, 0.5382, 0.7034, 0.5382, 0.8333, 0.5284, 0.8294, 0.5676, 0.7458, 0.5774, 0.6964, 0.5774, 0.8395, 0.5676, 0.8557, 0.7214, 0.6853, 0.7116, 0.792, 0.7116, 0.8632, 0.7214, 0.8181, 0.7017, 0.7749, 0.6919, 0.7847, 0.6919, 0.888, 0.7017, 0.855, 0.548, 0.7458, 0.5578, 0.7755, 0.5578, 0.8527, 0.548, 0.8557, 0.5284, 0.6656, 0.5284, 0.8294, 0.5284, 0.8294, 0.5872, 0.9092, 0.5872, 0.7984, 0.5872, 0.7984, 0.5872, 0.9092, 0.5872, 0.9092, 0.5872, 0.7984, 0.5872, 0.7984, 0.5872, 0.9092, 0.5578, 0.7755, 0.5676, 0.7458, 0.5676, 0.8557, 0.5578, 0.8527, 0.5382, 0.7034, 0.548, 0.7458, 0.548, 0.8557, 0.5382, 0.8333, 0.6919, 0.7847, 0.6821, 0.7749, 0.6821, 0.855, 0.6919, 0.888, 0.7116, 0.792, 0.7017, 0.7749, 0.7017, 0.855, 0.7116, 0.8632, 0.6723, 0.7749, 0.6625, 0.6853, 0.6625, 0.8491, 0.6723, 0.855, 0.5813, 0.5967, 0.5813, 0.7605, 0.5813, 0.7605, 0.5774, 0.6964, 0.5872, 0.6656, 0.5872, 0.7984, 0.5774, 0.8395, 0.5284, 0.1049, 0.5284, 0.1049, 0.5284, 0.1049, 0.5284, 0.1049, 0.6625, 0.6853, 0.6625, 0.1246, 0.6625, 0.1246, 0.5284, 0.1049, 0.5284, 0.1049, 0.5284, 0.1049, 0.5284, 0.6656, 0.5284, 0.6656, 0.5284, 0.6656, 0.5284, 0.6656, 0.548, 0.7458, 0.5382, 0.7034, 0.5421, 0.08196, 0.6625, 0.6853, 0.6625, 0.6853, 0.6625, 0.8491, 0.5481, 0.3116, 0.5481, 0.3116, 0.5481, 0.3116, 0.6625, 0.1246, 0.6625, 0.1246, 0.6625, 0.1246, 0.5752, 0.3215, 0.5752, 0.3215, 0.5752, 0.3215, 0.6625, 0.1246, 0.6625, 0.1246, 0.6625, 0.1246, 0.6625, 0.1246, 0.6625, 0.1246, 0.6625, 0.1246, 0.5567, 0.1837, 0.5567, 0.1837, 0.5567, 0.1837, 0.5567, 0.164, 0.5567, 0.7247, 0.5567, 0.164, 0.7072, 0.1246, 0.7116, 0.792, 0.7214, 0.6853, 0.5284, 0.1049, 0.5284, 0.1049, 0.5284, 0.1049, 0.5284, 0.6656, 0.5382, 0.7034, 0.5284, 0.8294, 0.5284, 0.6656, 0.5284, 0.6656, 0.5284, 0.8294, 0.5872, 0.7984, 0.5872, 0.6656, 0.5872, 0.7984, 0.5676, 0.9092, 0.5676, 0.8557, 0.5774, 0.9092, 0.5284, 0.8294, 0.5382, 0.8333, 0.5284, 0.9092, 0.5382, 0.8333, 0.548, 0.8557, 0.5382, 0.8966, 0.5578, 0.8527, 0.5676, 0.8557, 0.5578, 0.8935, 0.548, 0.8557, 0.5578, 0.8527, 0.548, 0.9092, 0.5284, 0.1049, 0.5284, 0.6656, 0.5284, 0.1049, 0.5284, 0.8294, 0.5284, 0.8294, 0.5284, 0.9092])
me_arms.materials.append(mat_tex)
me_arms.use_paint_bone_selection = False
me_arms.use_paint_mask_vertex = True
me_arms.update()
me_cylinder = bpy.data.meshes.new('Cylinder')
me_cylinder.from_pydata([(-0.003476, -0.2573, -0.2929), (-0.01244, -0.06621, -0.2929), (0.1432, -0.2608, -0.2535), (0.1343, -0.06974, -0.2535), (0.2506, -0.2634, -0.146), (0.2417, -0.07232, -0.146), (0.2899, -0.2643, 0.0008732), (0.281, -0.07326, 0.0008732), (0.2506, -0.2634, 0.1478), (0.2417, -0.07232, 0.1478), (0.1432, -0.2608, 0.2553), (0.1343, -0.06974, 0.2553), (-0.003476, -0.2573, 0.2946), (-0.01244, -0.06621, 0.2946), (-0.1502, -0.2538, 0.2553), (-0.1591, -0.06269, 0.2553), (-0.2576, -0.2512, 0.1478), (-0.2665, -0.0601, 0.1478), (-0.2969, -0.2502, 0.0008732), (-0.3058, -0.05916, 0.0008732), (-0.2576, -0.2512, -0.146), (-0.2665, -0.0601, -0.146), (-0.1502, -0.2538, -0.2535), (-0.1591, -0.06269, -0.2535)], [], [(10, 8, 9, 11), (3, 1, 23, 21, 19, 17, 15, 13, 11, 9, 7, 5), (12, 10, 11, 13), (0, 2, 4, 6, 8, 10, 12, 14, 16, 18, 20, 22), (14, 12, 13, 15), (16, 14, 15, 17), (18, 16, 17, 19), (20, 18, 19, 21), (22, 20, 21, 23), (0, 22, 23, 1), (2, 0, 1, 3), (4, 2, 3, 5), (6, 4, 5, 7), (8, 6, 7, 9)])
_uv = me_cylinder.uv_layers.new(name='UVMap')
_uv.uv.foreach_set('vector', [0.4439, 0.4241, 0.4439, 0.4241, 0.4439, 0.4241, 0.4439, 0.4241, 0.2981, 0.4613, 0.2981, 0.4613, 0.2981, 0.4613, 0.2981, 0.4613, 0.2981, 0.4613, 0.2981, 0.4613, 0.2981, 0.4613, 0.2981, 0.4613, 0.2981, 0.4613, 0.2981, 0.4613, 0.2981, 0.4613, 0.2981, 0.4613, 0.4439, 0.4241, 0.4439, 0.4241, 0.4439, 0.4241, 0.4439, 0.4241, 0.2981, 0.4613, 0.2981, 0.4613, 0.2981, 0.4613, 0.2981, 0.4613, 0.2981, 0.4613, 0.2981, 0.4613, 0.2981, 0.4613, 0.2981, 0.4613, 0.2981, 0.4613, 0.2981, 0.4613, 0.2981, 0.4613, 0.2981, 0.4613, 0.4439, 0.4241, 0.4439, 0.4241, 0.4439, 0.4241, 0.4439, 0.4241, 0.4439, 0.4241, 0.4439, 0.4241, 0.4439, 0.4241, 0.4439, 0.4241, 0.4439, 0.4241, 0.4439, 0.4241, 0.4439, 0.4241, 0.4439, 0.4241, 0.4439, 0.4241, 0.4439, 0.4241, 0.4439, 0.4241, 0.4439, 0.4241, 0.4439, 0.4241, 0.4439, 0.4241, 0.4439, 0.4241, 0.4439, 0.4241, 0.4439, 0.4241, 0.4439, 0.4241, 0.4439, 0.4241, 0.4439, 0.4241, 0.4439, 0.4241, 0.4439, 0.4241, 0.4439, 0.4241, 0.4439, 0.4241, 0.4439, 0.4241, 0.4439, 0.4241, 0.4439, 0.4241, 0.4439, 0.4241, 0.4439, 0.4241, 0.4439, 0.4241, 0.4439, 0.4241, 0.4439, 0.4241, 0.4439, 0.4241, 0.4439, 0.4241, 0.4439, 0.4241, 0.4439, 0.4241])
me_cylinder.materials.append(mat_tex)
me_cylinder.update()
me_arms_003 = bpy.data.meshes.new('Arms.003')
me_arms_003.from_pydata([(0.3513, 3.313, -0.4686), (0.3507, 3.312, -0.561), (0.3122, 3.257, -0.468), (0.3118, 3.256, -0.5603), (0.4107, 3.061, -0.5738), (0.4499, 3.166, -0.5745), (0.4107, 3.061, -0.4318), (0.4503, 3.165, -0.4325), (0.5747, 2.775, -0.3685), (1.301, 2.773, -0.3798), (0.676, 3.261, -0.3699), (1.331, 3.197, -0.3841), (1.279, 2.779, -0.5703), (1.331, 3.197, -0.582), (0.5747, 2.775, -0.5869), (0.6756, 3.261, -0.5906), (1.134, 3.281, -0.3609), (0.8624, 3.309, -0.3486), (1.13, 3.279, -0.5892), (0.8591, 3.305, -0.6144), (1.397, 3.73, -0.5268), (1.397, 3.73, -0.4514), (1.347, 3.739, -0.4516), (1.347, 3.739, -0.5271), (1.057, 3.852, -0.4525), (0.9925, 3.855, -0.452), (1.057, 3.852, -0.5233), (0.9919, 3.854, -0.5242), (0.7057, 3.883, -0.436), (0.6553, 3.866, -0.4396), (0.6549, 3.865, -0.5361), (0.7061, 3.882, -0.5391), (0.6358, 2.979, -0.3579), (1.331, 2.932, -0.3581), (1.319, 2.953, -0.6041), (0.6398, 2.989, -0.5994), (1.12, 3.088, -0.6386), (0.8884, 3.113, -0.6515), (0.8879, 3.096, -0.3083), (1.121, 3.071, -0.323), (0.5187, 3.034, -0.3957), (0.493, 2.888, -0.3951), (0.5192, 3.035, -0.5758), (0.493, 2.888, -0.5752), (0.3429, 3.327, -0.5153), (0.3797, 3.037, -0.5026), (0.4606, 3.223, -0.5037), (0.3012, 3.28, -0.5151), (1.36, 3.18, -0.482), (1.294, 2.731, -0.4733), (0.5533, 2.65, -0.4771), (0.6421, 3.267, -0.4792), (1.14, 3.309, -0.4824), (0.8517, 3.304, -0.4807), (1.401, 3.751, -0.4879), (1.355, 3.758, -0.4879), (1.054, 3.87, -0.4859), (0.9962, 3.872, -0.486), (0.6519, 3.878, -0.4848), (0.7041, 3.896, -0.4847), (0.6176, 3.073, -0.4782), (1.36, 2.926, -0.4791), (0.4747, 2.825, -0.4851), (0.57, 3.088, -0.4857), (0.995, 2.666, -0.3559), (1.007, 3.308, -0.3355), (0.9982, 2.673, -0.6015), (1.003, 3.33, -0.6251), (1.026, 3.867, -0.4549), (1.026, 3.866, -0.5177), (0.9985, 3.122, -0.3156), (0.9988, 3.151, -0.6414), (1.028, 3.897, -0.4872), (0.9873, 2.514, -0.4767), (1.255, 3.255, -0.3422), (1.251, 3.266, -0.6254), (1.375, 3.747, -0.4527), (1.375, 3.747, -0.5237), (1.244, 2.993, -0.6475), (1.245, 2.955, -0.3092), (1.385, 3.783, -0.4885), (0.7651, 3.315, -0.314), (0.7681, 3.343, -0.6508), (0.6769, 3.883, -0.4336), (0.677, 3.882, -0.5371), (0.7814, 3.038, -0.3216), (0.7813, 3.041, -0.6352), (0.6668, 3.946, -0.4869), (0.8347, 3.377, -0.5939), (0.7234, 3.785, -0.5449), (0.7227, 3.786, -0.4256), (0.8338, 3.376, -0.3707), (0.6664, 3.766, -0.4288), (0.6694, 3.413, -0.3836), (0.6692, 3.414, -0.5802), (0.6659, 3.765, -0.5416), (0.6369, 3.42, -0.4843), (0.6376, 3.58, -0.4815), (0.6478, 3.745, -0.489), (0.85, 3.365, -0.4848), (0.8222, 3.529, -0.4817), (0.7479, 3.772, -0.4889), (0.7472, 3.402, -0.6211), (0.6933, 3.774, -0.5695), (0.7475, 3.399, -0.345), (0.693, 3.775, -0.4004), (0.8916, 3.361, -0.3923), (0.9789, 3.765, -0.4445), (0.9783, 3.766, -0.527), (0.8882, 3.356, -0.5735), (1.061, 3.778, -0.5266), (1.097, 3.345, -0.5593), (1.101, 3.349, -0.4077), (1.06, 3.777, -0.4448), (1.124, 3.379, -0.4857), (1.103, 3.551, -0.483), (1.08, 3.763, -0.4891), (0.8668, 3.337, -0.485), (0.895, 3.496, -0.4829), (0.9552, 3.745, -0.4893), (0.9974, 3.359, -0.3721), (1.019, 3.767, -0.4249), (0.9918, 3.351, -0.596), (1.019, 3.767, -0.5471), (1.201, 3.344, -0.564), (1.323, 3.67, -0.5301), (1.383, 3.652, -0.5299), (1.341, 3.336, -0.5628), (1.382, 3.652, -0.4435), (1.344, 3.337, -0.4061), (1.323, 3.669, -0.4435), (1.201, 3.343, -0.4041), (1.169, 3.368, -0.4858), (1.237, 3.536, -0.4839), (1.304, 3.663, -0.4906), (1.369, 3.35, -0.4868), (1.382, 3.508, -0.4841), (1.397, 3.648, -0.4904), (1.272, 3.339, -0.3787), (1.351, 3.649, -0.4236), (1.272, 3.341, -0.5918), (1.352, 3.65, -0.5504), (0.8066, 3.49, -0.5714), (0.806, 3.488, -0.3951), (0.6588, 3.535, -0.3998), (0.6586, 3.536, -0.5662), (0.731, 3.492, -0.6001), (0.7301, 3.489, -0.3637), (0.7649, 3.593, -0.5594), (0.7644, 3.593, -0.4082), (0.6518, 3.616, -0.4128), (0.6515, 3.616, -0.5545), (0.7059, 3.622, -0.5837), (0.7056, 3.622, -0.3817), (0.9148, 3.44, -0.418), (0.9111, 3.436, -0.5502), (1.081, 3.458, -0.5496), (1.083, 3.46, -0.4188), (1.004, 3.419, -0.3936), (0.9983, 3.413, -0.5726), (0.9422, 3.541, -0.4286), (0.9411, 3.541, -0.5407), (1.074, 3.578, -0.54), (1.074, 3.576, -0.4295), (1.011, 3.571, -0.4092), (1.01, 3.574, -0.5582), (1.278, 3.56, -0.5415), (1.375, 3.537, -0.5416), (1.375, 3.536, -0.43), (1.279, 3.56, -0.4298), (1.331, 3.558, -0.4089), (1.331, 3.559, -0.5604), (1.242, 3.483, -0.5505), (1.362, 3.458, -0.5505), (1.361, 3.457, -0.42), (1.242, 3.482, -0.4197), (1.305, 3.436, -0.3935), (1.304, 3.437, -0.5747), (0.7696, 2.729, -0.6039), (0.7693, 2.721, -0.3519), (0.7458, 2.554, -0.4786), (1.162, 2.699, -0.5887), (1.167, 2.708, -0.3652), (1.18, 2.592, -0.4719)], [], [(6, 7, 0, 2), (42, 43, 4, 5), (5, 4, 3, 1), (41, 40, 7, 6), (46, 5, 1, 44), (63, 42, 5, 46), (45, 6, 2, 47), (47, 44, 1, 3), (79, 33, 11, 74), (61, 49, 12, 34), (60, 51, 15, 35), (86, 35, 15, 82), (178, 14, 86, 37), (179, 180, 73, 64), (183, 49, 9, 182), (78, 36, 18, 75), (71, 37, 19, 67), (85, 38, 17, 81), (70, 39, 16, 65), (141, 125, 23, 77), (119, 107, 25, 57), (101, 89, 31, 59), (80, 54, 20, 77), (137, 126, 20, 54), (139, 128, 21, 76), (134, 130, 22, 55), (72, 56, 26, 69), (123, 108, 27, 69), (121, 113, 24, 68), (116, 110, 26, 56), (87, 59, 31, 84), (105, 90, 28, 83), (103, 95, 30, 84), (98, 92, 29, 58), (14, 35, 86), (35, 14, 43, 42), (48, 61, 34, 13), (9, 33, 79), (62, 41, 6, 45), (60, 35, 42, 63), (50, 8, 41, 62), (8, 32, 40, 41), (14, 50, 62, 43), (32, 60, 63, 40), (43, 62, 45, 4), (11, 33, 61, 48), (95, 98, 58, 30), (83, 28, 59, 87), (113, 116, 56, 24), (68, 24, 56, 72), (125, 134, 55, 23), (128, 137, 54, 21), (76, 21, 54, 80), (90, 101, 59, 28), (108, 119, 57, 27), (183, 73, 66, 181), (32, 10, 51, 60), (33, 9, 49, 61), (2, 0, 44, 47), (4, 45, 47, 3), (40, 63, 46, 7), (7, 46, 44, 0), (180, 178, 66, 73), (25, 68, 72, 57), (182, 9, 79, 39), (107, 121, 68, 25), (110, 123, 69, 26), (57, 72, 69, 27), (38, 70, 65, 17), (36, 71, 67, 18), (22, 76, 80, 55), (130, 139, 76, 22), (55, 80, 77, 23), (126, 141, 77, 20), (34, 78, 75, 13), (39, 79, 74, 16), (29, 83, 87, 58), (38, 85, 8, 179), (89, 103, 84, 31), (92, 105, 83, 29), (58, 87, 84, 30), (32, 85, 81, 10), (37, 86, 82, 19), (10, 81, 104, 93), (149, 143, 100), (150, 153, 105, 92), (19, 82, 102, 88), (145, 97, 151), (148, 152, 103, 89), (17, 53, 99, 91), (101, 100, 148, 89), (15, 51, 96, 94), (91, 99, 100, 143), (100, 101, 90, 149), (51, 10, 93, 96), (149, 153, 147, 143), (97, 98, 95, 151), (82, 15, 94, 102), (142, 148, 100), (152, 151, 95, 103), (81, 17, 91, 104), (146, 152, 148, 142), (153, 149, 90, 105), (53, 19, 88, 99), (159, 165, 162, 156), (98, 97, 150, 92), (18, 67, 122, 111), (161, 155, 118), (162, 165, 123, 110), (17, 65, 120, 106), (157, 115, 163), (160, 164, 121, 107), (19, 53, 117, 109), (119, 118, 160, 107), (16, 52, 114, 112), (116, 115, 162, 110), (154, 118, 117, 106), (52, 18, 111, 114), (161, 165, 159, 155), (115, 116, 113, 163), (65, 16, 112, 120), (154, 160, 118), (164, 163, 113, 121), (67, 19, 109, 122), (158, 164, 160, 154), (165, 161, 108, 123), (53, 17, 106, 117), (176, 170, 169, 175), (118, 119, 108, 161), (13, 75, 140, 127), (133, 166, 172), (167, 171, 141, 126), (16, 74, 138, 131), (136, 168, 174), (169, 170, 139, 130), (11, 48, 135, 129), (134, 133, 169, 130), (173, 136, 135, 127), (18, 52, 132, 124), (156, 115, 114, 111), (124, 132, 133, 172), (52, 16, 131, 132), (168, 170, 176, 174), (175, 133, 132, 131), (74, 11, 129, 138), (177, 171, 167, 173), (170, 168, 128, 139), (48, 13, 127, 135), (172, 166, 171, 177), (136, 137, 128, 168), (75, 18, 124, 140), (137, 136, 167, 126), (171, 166, 125, 141), (144, 97, 96, 93), (104, 91, 143, 147), (102, 94, 145, 146), (94, 96, 97, 145), (88, 102, 146, 142), (93, 104, 147, 144), (109, 117, 118, 155), (122, 109, 155, 159), (120, 112, 157, 158), (112, 114, 115, 157), (106, 120, 158, 154), (111, 122, 159, 156), (140, 124, 172, 177), (129, 135, 136, 174), (138, 129, 174, 176), (133, 134, 125, 166), (131, 138, 176, 175), (127, 140, 177, 173), (150, 97, 144), (157, 163, 164, 158), (169, 133, 175), (167, 136, 173), (162, 115, 156), (145, 151, 152, 146), (147, 153, 150, 144), (142, 100, 99, 88), (32, 8, 85), (181, 66, 71, 36), (34, 12, 78), (50, 14, 178, 180), (8, 50, 180, 179), (49, 183, 181, 12), (73, 183, 182, 64), (64, 182, 39, 70), (70, 38, 179, 64), (66, 178, 37, 71), (12, 181, 36, 78)])
_uv = me_arms_003.uv_layers.new(name='UVMap')
_uv.uv.foreach_set('vector', [0.0, 0.0, 0.0, 0.6972, 0.0, 0.6972, 0.0, 0.0, 0.0, 0.6972, 0.0, 0.0, 0.0, 0.0, 0.0, 0.6972, 0.0, 0.6972, 0.0, 0.0, 0.0, 0.0, 0.0, 0.6972, 0.0, 0.0, 0.0, 0.6972, 0.0, 0.6972, 0.0, 0.0, 0.0, 0.6972, 0.0, 0.6972, 0.0, 0.6972, 0.0, 0.6972, 0.0, 0.6972, 0.0, 0.6972, 0.0, 0.6972, 0.0, 0.6972, 0.0, 0.0, 0.0, 0.0, 0.0, 0.0, 0.0, 0.0, 0.0, 0.0, 0.0, 0.6972, 0.0, 0.6972, 0.0, 0.0, 0.8333, 0.7355, 1.0, 0.6972, 1.0, 1.0, 0.8333, 1.0, 1.0, 0.6972, 1.0, 0.0, 1.0, 0.0, 1.0, 0.6972, 0.0, 0.6972, 0.0, 1.0, 0.0, 1.0, 0.0, 0.6972, 0.1667, 0.8086, 0.0, 0.6972, 0.0, 1.0, 0.1667, 1.0, 0.2363, 0.0, 0.0, 0.0, 0.1667, 0.8086, 0.3333, 0.8086, 0.0, 0.0, 0.0, 0.0, 0.0, 0.0, 0.0, 0.0, 0.0, 0.0, 0.0, 0.0, 0.0, 0.0, 0.0, 0.0, 0.8333, 0.8298, 0.6667, 0.8086, 0.6667, 1.0, 0.8333, 1.0, 0.5, 0.8616, 0.3333, 0.8086, 0.3333, 1.0, 0.5, 1.0, 0.1667, 0.7442, 0.3333, 0.7968, 0.3333, 1.0, 0.1667, 0.9844, 0.5, 0.8337, 0.6667, 0.7968, 0.6667, 1.0, 0.5, 0.9766, 0.8333, 1.0, 0.6667, 1.0, 0.6667, 1.0, 0.8333, 1.0, 0.0, 0.0, 0.0, 0.0, 0.0, 0.0, 0.0, 0.0, 0.0, 0.0, 0.0, 0.0, 0.0, 0.0, 0.0, 0.0, 0.0, 0.0, 0.0, 0.0, 0.0, 0.0, 0.0, 0.0, 1.0, 1.0, 1.0, 1.0, 1.0, 1.0, 1.0, 1.0, 0.8333, 1.0, 1.0, 1.0, 1.0, 1.0, 0.8333, 1.0, 0.0, 0.0, 0.0, 0.0, 0.0, 0.0, 0.0, 0.0, 0.0, 0.0, 0.0, 0.0, 0.0, 0.0, 0.0, 0.0, 0.5, 1.0, 0.3333, 1.0, 0.3333, 1.0, 0.5, 1.0, 0.5, 1.0, 0.6667, 1.0, 0.6667, 1.0, 0.5, 1.0, 0.0, 0.0, 0.0, 0.0, 0.0, 0.0, 0.0, 0.0, 0.0, 0.0, 0.0, 0.0, 0.0, 0.0, 0.0, 0.0, 0.1667, 1.0, 0.3333, 1.0, 0.3333, 1.0, 0.1667, 1.0, 0.1667, 1.0, 0.0, 1.0, 0.0, 1.0, 0.1667, 1.0, 0.0, 1.0, 0.0, 1.0, 0.0, 1.0, 0.0, 1.0, 0.0, 0.0, 0.0, 0.6972, 0.1667, 0.8086, 0.0, 0.6972, 0.0, 0.0, 0.0, 0.0, 0.0, 0.6972, 1.0, 1.0, 1.0, 0.6972, 1.0, 0.6972, 1.0, 1.0, 1.0, 0.0, 1.0, 0.6972, 0.8333, 0.7355, 0.0, 0.0, 0.0, 0.0, 0.0, 0.0, 0.0, 0.0, 0.0, 0.6972, 0.0, 0.6972, 0.0, 0.6972, 0.0, 0.6972, 0.0, 0.0, 0.0, 0.0, 0.0, 0.0, 0.0, 0.0, 0.0, 0.0, 0.0, 0.6972, 0.0, 0.6972, 0.0, 0.0, 0.0, 0.0, 0.0, 0.0, 0.0, 0.0, 0.0, 0.0, 0.0, 0.6972, 0.0, 0.6972, 0.0, 0.6972, 0.0, 0.6972, 0.0, 0.0, 0.0, 0.0, 0.0, 0.0, 0.0, 0.0, 1.0, 1.0, 1.0, 0.6972, 1.0, 0.6972, 1.0, 1.0, 0.0, 1.0, 0.0, 1.0, 0.0, 1.0, 0.0, 1.0, 0.0, 0.0, 0.0, 0.0, 0.0, 0.0, 0.0, 0.0, 0.0, 0.0, 0.0, 0.0, 0.0, 0.0, 0.0, 0.0, 0.0, 0.0, 0.0, 0.0, 0.0, 0.0, 0.0, 0.0, 0.0, 0.0, 0.0, 0.0, 0.0, 0.0, 0.0, 0.0, 1.0, 1.0, 1.0, 1.0, 1.0, 1.0, 1.0, 1.0, 0.0, 0.0, 0.0, 0.0, 0.0, 0.0, 0.0, 0.0, 0.0, 0.0, 0.0, 0.0, 0.0, 0.0, 0.0, 0.0, 0.0, 0.0, 0.0, 0.0, 0.0, 0.0, 0.0, 0.0, 0.0, 0.0, 0.0, 0.0, 0.0, 0.0, 0.0, 0.0, 0.0, 0.6972, 0.0, 1.0, 0.0, 1.0, 0.0, 0.6972, 1.0, 0.6972, 1.0, 0.0, 1.0, 0.0, 1.0, 0.6972, 0.0, 0.0, 0.0, 0.6972, 0.0, 0.6972, 0.0, 0.0, 0.0, 0.0, 0.0, 0.0, 0.0, 0.0, 0.0, 0.0, 0.0, 0.6972, 0.0, 0.6972, 0.0, 0.6972, 0.0, 0.6972, 0.0, 0.6972, 0.0, 0.6972, 0.0, 0.6972, 0.0, 0.6972, 0.0, 0.0, 0.0, 0.0, 0.0, 0.0, 0.0, 0.0, 0.0, 0.0, 0.0, 0.0, 0.0, 0.0, 0.0, 0.0, 0.7589, 0.0, 1.0, 0.0, 0.8333, 0.7355, 0.6667, 0.7968, 0.3333, 1.0, 0.5, 1.0, 0.5, 1.0, 0.3333, 1.0, 0.6667, 1.0, 0.5, 1.0, 0.5, 1.0, 0.6667, 1.0, 0.0, 0.0, 0.0, 0.0, 0.0, 0.0, 0.0, 0.0, 0.3333, 0.7968, 0.5, 0.8337, 0.5, 0.9766, 0.3333, 1.0, 0.6667, 0.8086, 0.5, 0.8616, 0.5, 1.0, 0.6667, 1.0, 0.0, 0.0, 0.0, 0.0, 0.0, 0.0, 0.0, 0.0, 0.6667, 1.0, 0.8333, 1.0, 0.8333, 1.0, 0.6667, 1.0, 0.0, 0.0, 0.0, 0.0, 0.0, 0.0, 0.0, 0.0, 1.0, 1.0, 0.8333, 1.0, 0.8333, 1.0, 1.0, 1.0, 1.0, 0.6972, 0.8333, 0.8298, 0.8333, 1.0, 1.0, 1.0, 0.6667, 0.7968, 0.8333, 0.7355, 0.8333, 1.0, 0.6667, 1.0, 0.0, 0.0, 0.0, 0.0, 0.0, 0.0, 0.0, 0.0, 0.3333, 0.7968, 0.1667, 0.7442, 0.0, 0.0, 0.2363, 0.0, 0.3333, 1.0, 0.1667, 1.0, 0.1667, 1.0, 0.3333, 1.0, 0.0, 1.0, 0.1667, 1.0, 0.1667, 1.0, 0.0, 1.0, 0.0, 0.0, 0.0, 0.0, 0.0, 0.0, 0.0, 0.0, 0.0, 0.6972, 0.1667, 0.7442, 0.1667, 0.9844, 0.0, 1.0, 0.3333, 0.8086, 0.1667, 0.8086, 0.1667, 1.0, 0.3333, 1.0, 0.0, 1.0, 0.1667, 0.9844, 0.1667, 1.0, 0.0, 1.0, 0.0, 0.0, 0.0, 0.0, 0.0, 0.0, 0.0, 1.0, 0.1667, 1.0, 0.1667, 1.0, 0.0, 1.0, 0.3333, 1.0, 0.1667, 1.0, 0.1667, 1.0, 0.3333, 1.0, 0.0, 1.0, 0.0, 1.0, 0.0, 1.0, 0.3333, 1.0, 0.1667, 1.0, 0.1667, 1.0, 0.3333, 1.0, 0.0, 0.0, 0.0, 0.0, 0.0, 0.0, 0.0, 0.0, 0.0, 0.0, 0.0, 0.0, 0.0, 0.0, 0.0, 0.0, 0.0, 1.0, 0.0, 1.0, 0.0, 1.0, 0.0, 1.0, 0.0, 0.0, 0.0, 0.0, 0.0, 0.0, 0.0, 0.0, 0.0, 0.0, 0.0, 0.0, 0.0, 0.0, 0.0, 0.0, 0.0, 1.0, 0.0, 1.0, 0.0, 1.0, 0.0, 1.0, 0.3333, 1.0, 0.1667, 1.0, 0.1667, 1.0, 0.3333, 1.0, 0.0, 1.0, 0.0, 1.0, 0.0, 1.0, 0.0, 1.0, 0.1667, 1.0, 0.0, 1.0, 0.0, 1.0, 0.1667, 1.0, 0.0, 0.0, 0.0, 0.0, 0.0, 0.0, 0.1667, 1.0, 0.0, 1.0, 0.0, 1.0, 0.1667, 1.0, 0.1667, 0.9844, 0.3333, 1.0, 0.3333, 1.0, 0.1667, 1.0, 0.1667, 1.0, 0.1667, 1.0, 0.3333, 1.0, 0.3333, 1.0, 0.1667, 1.0, 0.3333, 1.0, 0.3333, 1.0, 0.1667, 1.0, 0.0, 0.0, 0.0, 0.0, 0.0, 0.0, 0.0, 0.0, 0.5, 1.0, 0.5, 1.0, 0.6667, 1.0, 0.6667, 1.0, 0.0, 1.0, 0.0, 1.0, 0.0, 1.0, 0.0, 1.0, 0.6667, 1.0, 0.5, 1.0, 0.5, 1.0, 0.6667, 1.0, 0.0, 0.0, 0.0, 0.0, 0.0, 0.0, 0.6667, 1.0, 0.5, 1.0, 0.5, 1.0, 0.6667, 1.0, 0.3333, 1.0, 0.5, 0.9766, 0.5, 1.0, 0.3333, 1.0, 0.0, 0.0, 0.0, 0.0, 0.0, 0.0, 0.3333, 1.0, 0.5, 1.0, 0.5, 1.0, 0.3333, 1.0, 0.0, 0.0, 0.0, 0.0, 0.0, 0.0, 0.0, 0.0, 0.0, 0.0, 0.0, 0.0, 0.0, 0.0, 0.0, 0.0, 0.0, 0.0, 0.0, 0.0, 0.0, 0.0, 0.0, 0.0, 0.0, 0.0, 0.0, 0.0, 0.0, 0.0, 0.0, 0.0, 0.0, 0.0, 0.0, 0.0, 0.0, 0.0, 0.0, 0.0, 0.0, 0.0, 0.0, 0.0, 0.0, 0.0, 0.0, 0.0, 0.3333, 1.0, 0.5, 1.0, 0.5, 1.0, 0.3333, 1.0, 0.0, 0.0, 0.0, 0.0, 0.0, 0.0, 0.0, 0.0, 0.5, 0.9766, 0.6667, 1.0, 0.6667, 1.0, 0.5, 1.0, 0.0, 0.0, 0.0, 0.0, 0.0, 0.0, 0.5, 1.0, 0.6667, 1.0, 0.6667, 1.0, 0.5, 1.0, 0.5, 1.0, 0.3333, 1.0, 0.3333, 1.0, 0.5, 1.0, 0.5, 1.0, 0.5, 1.0, 0.3333, 1.0, 0.3333, 1.0, 0.5, 1.0, 0.3333, 1.0, 0.3333, 1.0, 0.5, 1.0, 0.0, 0.0, 0.0, 0.0, 0.0, 0.0, 0.0, 0.0, 0.8333, 1.0, 0.8333, 1.0, 0.6667, 1.0, 0.6667, 1.0, 0.0, 0.0, 0.0, 0.0, 0.0, 0.0, 0.0, 0.0, 1.0, 1.0, 0.8333, 1.0, 0.8333, 1.0, 1.0, 1.0, 0.0, 0.0, 0.0, 0.0, 0.0, 0.0, 1.0, 1.0, 0.8333, 1.0, 0.8333, 1.0, 1.0, 1.0, 0.6667, 1.0, 0.8333, 1.0, 0.8333, 1.0, 0.6667, 1.0, 1.0, 1.0, 1.0, 1.0, 1.0, 1.0, 0.6667, 1.0, 0.8333, 1.0, 0.8333, 1.0, 0.6667, 1.0, 1.0, 1.0, 1.0, 1.0, 1.0, 1.0, 1.0, 1.0, 0.0, 0.0, 0.0, 0.0, 0.0, 0.0, 0.0, 0.0, 1.0, 1.0, 1.0, 1.0, 1.0, 1.0, 1.0, 1.0, 0.0, 0.0, 0.0, 0.0, 0.0, 0.0, 0.0, 0.0, 0.0, 0.0, 0.0, 0.0, 0.0, 0.0, 0.0, 0.0, 0.0, 0.0, 0.0, 0.0, 0.0, 0.0, 0.0, 0.0, 0.0, 0.0, 0.0, 0.0, 0.0, 0.0, 0.0, 0.0, 1.0, 1.0, 0.8333, 1.0, 0.8333, 1.0, 1.0, 1.0, 0.0, 0.0, 0.0, 0.0, 0.0, 0.0, 0.0, 0.0, 0.8333, 1.0, 1.0, 1.0, 1.0, 1.0, 0.8333, 1.0, 0.8333, 1.0, 0.8333, 1.0, 1.0, 1.0, 1.0, 1.0, 0.8333, 1.0, 1.0, 1.0, 1.0, 1.0, 0.8333, 1.0, 1.0, 1.0, 1.0, 1.0, 1.0, 1.0, 1.0, 1.0, 0.6667, 1.0, 0.6667, 1.0, 0.8333, 1.0, 0.8333, 1.0, 1.0, 1.0, 1.0, 1.0, 1.0, 1.0, 1.0, 1.0, 0.8333, 1.0, 0.6667, 1.0, 0.6667, 1.0, 0.8333, 1.0, 1.0, 1.0, 1.0, 1.0, 1.0, 1.0, 1.0, 1.0, 0.8333, 1.0, 0.6667, 1.0, 0.6667, 1.0, 0.8333, 1.0, 0.0, 1.0, 0.0, 1.0, 0.0, 1.0, 0.0, 1.0, 0.1667, 1.0, 0.3333, 1.0, 0.3333, 1.0, 0.1667, 1.0, 0.1667, 1.0, 0.0, 1.0, 0.0, 1.0, 0.1667, 1.0, 0.0, 1.0, 0.0, 1.0, 0.0, 1.0, 0.0, 1.0, 0.3333, 1.0, 0.1667, 1.0, 0.1667, 1.0, 0.3333, 1.0, 0.0, 1.0, 0.1667, 1.0, 0.1667, 1.0, 0.0, 1.0, 0.0, 0.0, 0.0, 0.0, 0.0, 0.0, 0.0, 0.0, 0.5, 1.0, 0.3333, 1.0, 0.3333, 1.0, 0.5, 1.0, 0.5, 1.0, 0.6667, 1.0, 0.6667, 1.0, 0.5, 1.0, 0.0, 0.0, 0.0, 0.0, 0.0, 0.0, 0.0, 0.0, 0.3333, 1.0, 0.5, 1.0, 0.5, 1.0, 0.3333, 1.0, 0.6667, 1.0, 0.5, 1.0, 0.5, 1.0, 0.6667, 1.0, 0.8333, 1.0, 0.6667, 1.0, 0.6667, 1.0, 0.8333, 1.0, 1.0, 1.0, 1.0, 1.0, 1.0, 1.0, 1.0, 1.0, 0.8333, 1.0, 1.0, 1.0, 1.0, 1.0, 0.8333, 1.0, 0.0, 0.0, 0.0, 0.0, 0.0, 0.0, 0.0, 0.0, 0.6667, 1.0, 0.8333, 1.0, 0.8333, 1.0, 0.6667, 1.0, 1.0, 1.0, 0.8333, 1.0, 0.8333, 1.0, 1.0, 1.0, 0.0, 1.0, 0.0, 1.0, 0.0, 1.0, 0.6667, 1.0, 0.6667, 1.0, 0.5, 1.0, 0.5, 1.0, 0.0, 0.0, 0.0, 0.0, 0.0, 0.0, 1.0, 1.0, 1.0, 1.0, 1.0, 1.0, 0.0, 0.0, 0.0, 0.0, 0.0, 0.0, 0.0, 1.0, 0.0, 1.0, 0.1667, 1.0, 0.1667, 1.0, 0.1667, 1.0, 0.1667, 1.0, 0.0, 1.0, 0.0, 1.0, 0.0, 0.0, 0.0, 0.0, 0.0, 0.0, 0.0, 0.0, 0.0, 0.6972, 0.0, 0.0, 0.1667, 0.7442, 0.7589, 0.0, 0.5, 0.0, 0.5, 0.8616, 0.6667, 0.8086, 1.0, 0.6972, 1.0, 0.0, 0.8333, 0.8298, 0.0, 0.0, 0.0, 0.0, 0.0, 0.0, 0.0, 0.0, 0.0, 0.0, 0.0, 0.0, 0.0, 0.0, 0.0, 0.0, 0.0, 0.0, 0.0, 0.0, 0.0, 0.0, 0.0, 0.0, 0.0, 0.0, 0.0, 0.0, 0.0, 0.0, 0.0, 0.0, 0.5, 0.0, 0.7589, 0.0, 0.6667, 0.7968, 0.5, 0.8337, 0.5, 0.8337, 0.3333, 0.7968, 0.2363, 0.0, 0.5, 0.0, 0.5, 0.0, 0.2363, 0.0, 0.3333, 0.8086, 0.5, 0.8616, 1.0, 0.0, 0.7589, 0.0, 0.6667, 0.8086, 0.8333, 0.8298])
me_arms_003.materials.append(mat_tex)
me_arms_003.use_paint_bone_selection = False
me_arms_003.use_paint_mask = True
me_arms_003.update()
me_arms_001 = bpy.data.meshes.new('Arms.001')
me_arms_001.from_pydata([(0.8457, 2.534, 0.01908), (0.6695, 3.247, 0.0303), (0.6636, 3.223, 0.1866), (1.246, 2.564, 0.09396), (1.258, 3.246, 0.03153), (0.6275, 2.948, 0.2485), (1.28, 2.959, 0.03603), (0.9803, 2.747, 0.3044), (0.8525, 2.567, 0.2794), (0.995, 2.581, 0.03663), (1.0, 3.252, 0.2781), (0.9962, 3.28, 0.04072), (0.6658, 3.703, 0.06743), (0.6658, 3.705, 0.1712), (0.8584, 3.703, 0.06743), (0.8862, 3.187, 0.01803), (0.89, 3.186, 0.1707), (0.9184, 3.736, 0.07107), (0.9184, 3.738, 0.1719), (0.8907, 3.185, 0.04164), (1.108, 3.196, 0.04116), (1.101, 3.19, 0.1805), (1.142, 3.675, 0.06892), (1.142, 3.677, 0.1719), (1.144, 3.267, 0.06273), (1.187, 3.238, 0.2577), (1.323, 3.675, 0.06892), (1.323, 3.677, 0.1719), (1.341, 3.22, 0.056), (1.327, 3.243, 0.2306), (0.8557, 3.707, 0.1698), (1.093, 3.742, 0.07881), (1.093, 3.741, 0.1682), (0.4024, 3.085, 0.08297), (0.5548, 3.088, 0.08297), (0.5548, 3.088, 0.1939), (0.4016, 3.09, 0.1912), (0.5569, 3.447, 0.06731), (0.5569, 3.447, 0.2095), (0.4916, 2.725, 0.2207), (1.228, 4.093, 0.0547), (1.005, 4.144, 0.05429), (0.7566, 4.156, 0.0523), (0.7628, 3.703, 0.1969), (0.7566, 3.272, 0.04758), (0.7591, 3.254, 0.2474), (0.7566, 3.703, 0.04318), (1.009, 3.736, 0.04758), (1.016, 3.695, 0.2217), (1.235, 3.651, 0.04758), (1.235, 3.652, 0.2243), (1.137, 3.458, 0.05825), (1.137, 3.46, 0.1972), (1.319, 3.458, 0.05825), (1.319, 3.46, 0.1972), (1.228, 3.439, 0.2536), (1.23, 3.443, 0.02839), (0.914, 3.502, 0.05935), (0.914, 3.504, 0.1919), (1.096, 3.502, 0.05935), (1.096, 3.504, 0.1919), (1.005, 3.484, 0.2506), (1.005, 3.502, 0.03648), (0.6658, 3.502, 0.05765), (0.6658, 3.503, 0.1978), (0.8649, 3.506, 0.05765), (0.8649, 3.508, 0.1978), (0.7566, 3.481, 0.2527), (0.7566, 3.502, 0.03179), (0.3952, 3.085, 0.1384), (0.4126, 2.918, 0.08439), (0.4009, 2.918, 0.2068), (0.6314, 2.946, 0.0344), (1.108, 3.194, 0.05825), (1.108, 3.196, 0.1972), (1.308, 3.176, 0.05825), (1.308, 3.179, 0.1972), (1.23, 3.214, 0.2274), (1.23, 3.212, 0.02839), (1.246, 2.564, 0.2675)], [], [(65, 68, 44, 15), (5, 8, 7), (6, 29, 28), (1, 6, 72), (26, 40, 49), (40, 23, 22), (36, 38, 35), (71, 69, 36), (29, 28, 4), (77, 74, 52, 55), (70, 72, 34, 33), (14, 42, 46), (11, 57, 19), (44, 11, 6), (70, 72, 0), (31, 41, 47), (7, 29, 25), (4, 28, 6), (34, 37, 33), (39, 71, 5), (8, 79, 7), (22, 49, 40), (1, 44, 6), (12, 46, 42), (7, 45, 2), (32, 41, 31), (17, 47, 41), (11, 62, 57), (41, 18, 17), (72, 6, 0), (5, 8, 39), (40, 27, 50), (29, 6, 3), (40, 50, 23), (32, 48, 41), (41, 48, 18), (40, 26, 27), (69, 38, 36), (0, 39, 70), (39, 70, 71), (14, 30, 42), (12, 42, 13), (42, 43, 13), (42, 30, 43), (59, 20, 21, 60), (45, 2, 64, 67), (70, 33, 69, 71), (27, 26, 53, 54), (24, 25, 29, 4), (7, 79, 29), (51, 22, 23, 52), (35, 5, 71, 36), (30, 14, 65, 66), (49, 56, 53, 26), (7, 10, 45), (0, 8, 39), (2, 45, 44, 1), (11, 44, 45, 10), (72, 5, 35, 34), (32, 31, 59, 60), (49, 22, 51, 56), (65, 15, 16, 66), (11, 19, 16, 10), (69, 33, 37, 38), (63, 12, 13, 64), (76, 54, 53, 75), (78, 56, 51, 73), (2, 1, 72, 5), (63, 1, 44, 68), (2, 1, 63, 64), (78, 75, 53, 56), (16, 19, 57, 58), (60, 21, 10, 61), (43, 67, 64, 13), (77, 55, 54, 76), (37, 34, 35, 38), (24, 11, 10, 25), (46, 12, 63, 68), (5, 7, 2), (48, 61, 58, 18), (47, 62, 59, 31), (66, 16, 45, 67), (7, 25, 10), (10, 16, 58, 61), (43, 30, 66, 67), (50, 55, 52, 23), (17, 18, 58, 57), (48, 32, 60, 61), (11, 20, 59, 62), (46, 68, 65, 14), (50, 27, 54, 55), (74, 73, 51, 52), (17, 57, 62, 47), (6, 9, 0), (9, 6, 3), (79, 29, 3), (4, 6, 11, 24), (8, 0, 9), (79, 3, 9, 8)])
_uv = me_arms_001.uv_layers.new(name='UVMap')
_uv.uv.foreach_set('vector', [0.5706, 0.6736, 0.5706, 0.6736, 0.5706, 0.6736, 0.5706, 0.6736, 0.5706, 0.6736, 0.5706, 0.6736, 0.5706, 0.6736, 0.5706, 0.6736, 0.5706, 0.6736, 0.5706, 0.6736, 0.6914, 0.5552, 0.6914, 0.5552, 0.6914, 0.5552, 0.5706, 0.6736, 0.5706, 0.6736, 0.5706, 0.6736, 0.5706, 0.6736, 0.5706, 0.6736, 0.5706, 0.6736, 0.5706, 0.6736, 0.5706, 0.6736, 0.5706, 0.6736, 0.5706, 0.6736, 0.5706, 0.6736, 0.5706, 0.6736, 0.5706, 0.6736, 0.5706, 0.6736, 0.5706, 0.6736, 0.5706, 0.6736, 0.5706, 0.6736, 0.5706, 0.6736, 0.5706, 0.6736, 0.5706, 0.6736, 0.5706, 0.6736, 0.5706, 0.6736, 0.5706, 0.6736, 0.5706, 0.6736, 0.5706, 0.6736, 0.5706, 0.6736, 0.5706, 0.6736, 0.5706, 0.6736, 0.5706, 0.6736, 0.6914, 0.5552, 0.6914, 0.5552, 0.6914, 0.5552, 0.6914, 0.5552, 0.6914, 0.5552, 0.6914, 0.5552, 0.5706, 0.6736, 0.5706, 0.6736, 0.5706, 0.6736, 0.5706, 0.6736, 0.5706, 0.6736, 0.5706, 0.6736, 0.5706, 0.6736, 0.5706, 0.6736, 0.5706, 0.6736, 0.5706, 0.6736, 0.5706, 0.6736, 0.5706, 0.6736, 0.5706, 0.6736, 0.5706, 0.6736, 0.5706, 0.6736, 0.5705, 0.6743, 0.5705, 0.6743, 0.5706, 0.6736, 0.5706, 0.6736, 0.5706, 0.6736, 0.5706, 0.6736, 0.6914, 0.5552, 0.6914, 0.5552, 0.6914, 0.5552, 0.5706, 0.6736, 0.5706, 0.6736, 0.5706, 0.6736, 0.5706, 0.6736, 0.5706, 0.6736, 0.5706, 0.6736, 0.5706, 0.6736, 0.5706, 0.6736, 0.5706, 0.6736, 0.5706, 0.6736, 0.5706, 0.6736, 0.5706, 0.6736, 0.5706, 0.6736, 0.5706, 0.6736, 0.5706, 0.6736, 0.5706, 0.6736, 0.5706, 0.6736, 0.5706, 0.6736, 0.6914, 0.5552, 0.6914, 0.5552, 0.6914, 0.5552, 0.5706, 0.6736, 0.5706, 0.6736, 0.5706, 0.6736, 0.5706, 0.6736, 0.5706, 0.6736, 0.5706, 0.6736, 0.5706, 0.6736, 0.5706, 0.6736, 0.5706, 0.6736, 0.5706, 0.6736, 0.5706, 0.6736, 0.5706, 0.6736, 0.5706, 0.6736, 0.5706, 0.6736, 0.5706, 0.6736, 0.5706, 0.6736, 0.5706, 0.6736, 0.5706, 0.6736, 0.5706, 0.6736, 0.5706, 0.6736, 0.5706, 0.6736, 0.5706, 0.6736, 0.5706, 0.6736, 0.5706, 0.6736, 0.5706, 0.6736, 0.5706, 0.6736, 0.5706, 0.6736, 0.5706, 0.6736, 0.5706, 0.6736, 0.5706, 0.6736, 0.5706, 0.6736, 0.5706, 0.6736, 0.5706, 0.6736, 0.5706, 0.6736, 0.5706, 0.6736, 0.5706, 0.6736, 0.5706, 0.6736, 0.5706, 0.6736, 0.5706, 0.6736, 0.5706, 0.6736, 0.5706, 0.6736, 0.5706, 0.6736, 0.5706, 0.6736, 0.5706, 0.6736, 0.5706, 0.6736, 0.5706, 0.6736, 0.5706, 0.6736, 0.5706, 0.6736, 0.5706, 0.6736, 0.5706, 0.6736, 0.5706, 0.6736, 0.5706, 0.6736, 0.5706, 0.6736, 0.5706, 0.6736, 0.5706, 0.6736, 0.5706, 0.6736, 0.5706, 0.6736, 0.5706, 0.6736, 0.5706, 0.6736, 0.5706, 0.6736, 0.5706, 0.6736, 0.5706, 0.6736, 0.5706, 0.6736, 0.5705, 0.6743, 0.5706, 0.6736, 0.5706, 0.6736, 0.5706, 0.6736, 0.5706, 0.6736, 0.5706, 0.6736, 0.5706, 0.6736, 0.5706, 0.6736, 0.5706, 0.6736, 0.5706, 0.6736, 0.5706, 0.6736, 0.5706, 0.6736, 0.5706, 0.6736, 0.5706, 0.6736, 0.5706, 0.6736, 0.5706, 0.6736, 0.5706, 0.6736, 0.5706, 0.6736, 0.5706, 0.6736, 0.5706, 0.6736, 0.5706, 0.6736, 0.5706, 0.6736, 0.5706, 0.6736, 0.5706, 0.6736, 0.5706, 0.6736, 0.5706, 0.6736, 0.5706, 0.6736, 0.5706, 0.6736, 0.5706, 0.6736, 0.5706, 0.6736, 0.5706, 0.6736, 0.5706, 0.6736, 0.5706, 0.6736, 0.5706, 0.6736, 0.5706, 0.6736, 0.5706, 0.6736, 0.5706, 0.6736, 0.5706, 0.6736, 0.5706, 0.6736, 0.5706, 0.6736, 0.5706, 0.6736, 0.5706, 0.6736, 0.5706, 0.6736, 0.5706, 0.6736, 0.5706, 0.6736, 0.5706, 0.6736, 0.5706, 0.6736, 0.5706, 0.6736, 0.5706, 0.6736, 0.5706, 0.6736, 0.5706, 0.6736, 0.5706, 0.6736, 0.5706, 0.6736, 0.5706, 0.6736, 0.5706, 0.6736, 0.5706, 0.6736, 0.5706, 0.6736, 0.5706, 0.6736, 0.5706, 0.6736, 0.5706, 0.6736, 0.5706, 0.6736, 0.5706, 0.6736, 0.5706, 0.6736, 0.5706, 0.6736, 0.5706, 0.6736, 0.5706, 0.6736, 0.5706, 0.6736, 0.5706, 0.6736, 0.5706, 0.6736, 0.5706, 0.6736, 0.5706, 0.6736, 0.5706, 0.6736, 0.5706, 0.6736, 0.5706, 0.6736, 0.5706, 0.6736, 0.5706, 0.6736, 0.5706, 0.6736, 0.5706, 0.6736, 0.5706, 0.6736, 0.5706, 0.6736, 0.5706, 0.6736, 0.5706, 0.6736, 0.5706, 0.6736, 0.5706, 0.6736, 0.5706, 0.6736, 0.5706, 0.6736, 0.5706, 0.6736, 0.5706, 0.6736, 0.5706, 0.6736, 0.5706, 0.6736, 0.5706, 0.6736, 0.5706, 0.6736, 0.5706, 0.6736, 0.5706, 0.6736, 0.5706, 0.6736, 0.5706, 0.6736, 0.5706, 0.6736, 0.5706, 0.6736, 0.5706, 0.6736, 0.5706, 0.6736, 0.5706, 0.6736, 0.5706, 0.6736, 0.5706, 0.6736, 0.5706, 0.6736, 0.5706, 0.6736, 0.5706, 0.6736, 0.5706, 0.6736, 0.5706, 0.6736, 0.5706, 0.6736, 0.5706, 0.6736, 0.5706, 0.6736, 0.5706, 0.6736, 0.5706, 0.6736, 0.5706, 0.6736, 0.5706, 0.6736, 0.5706, 0.6736, 0.5706, 0.6736, 0.5706, 0.6736, 0.5706, 0.6736, 0.5706, 0.6736, 0.5706, 0.6736, 0.5706, 0.6736, 0.5706, 0.6736, 0.5706, 0.6736, 0.5706, 0.6736, 0.5706, 0.6736, 0.5706, 0.6736, 0.5706, 0.6736, 0.5706, 0.6736, 0.5706, 0.6736, 0.5706, 0.6736, 0.5706, 0.6736, 0.5706, 0.6736, 0.5706, 0.6736, 0.5706, 0.6736, 0.5706, 0.6736, 0.5706, 0.6736, 0.5706, 0.6736, 0.5706, 0.6736, 0.5706, 0.6736, 0.5706, 0.6736, 0.5706, 0.6736, 0.5706, 0.6736, 0.5706, 0.6736, 0.5706, 0.6736, 0.5706, 0.6736, 0.5706, 0.6736, 0.5706, 0.6736, 0.5706, 0.6736, 0.5706, 0.6736, 0.5706, 0.6736, 0.5706, 0.6736, 0.5706, 0.6736, 0.5706, 0.6736, 0.5706, 0.6736, 0.5706, 0.6736, 0.5706, 0.6736, 0.5706, 0.6736, 0.5706, 0.6736, 0.5706, 0.6736, 0.5706, 0.6736, 0.5706, 0.6736, 0.5706, 0.6736, 0.5706, 0.6736, 0.5706, 0.6736, 0.5706, 0.6736, 0.5706, 0.6736, 0.5706, 0.6736, 0.5706, 0.6736, 0.5706, 0.6736, 0.6914, 0.5552, 0.6914, 0.5552, 0.6914, 0.5552, 0.6914, 0.5552, 0.6914, 0.5552, 0.6914, 0.5552, 0.5705, 0.6743, 0.5706, 0.6736, 0.5706, 0.6736, 0.6914, 0.5552, 0.6914, 0.5552, 0.6914, 0.5552, 0.6914, 0.5552, 0.0, 0.0, 0.0, 0.0, 0.0, 0.0, 0.0, 0.0, 0.0, 0.0, 0.0, 0.0, 0.0, 0.0])
me_arms_001.materials.append(mat_tex)
me_arms_001.use_paint_bone_selection = False
me_arms_001.use_paint_mask = True
me_arms_001.update()
arm_armature_001 = bpy.data.armatures.new('Armature.001')  # bones are not reproduced

# ---- objects
ob_armature = bpy.data.objects.new('Armature', arm_armature_001)
ob_camera = bpy.data.objects.new('Camera', cam_camera)
ob_arms = bpy.data.objects.new('Arms', me_arms)
ob_cylinder = bpy.data.objects.new('Cylinder', me_cylinder)
ob_empty_001 = bpy.data.objects.new('Empty.001', None)
ob_hand_retopo_save1_noimp = bpy.data.objects.new('hand_retopo_save1-noimp', me_arms_003)
ob_hand_retopo_noimp = bpy.data.objects.new('hand_retopo-noimp', me_arms_001)

# ---- transforms, parenting, visibility, modifiers, constraints
ob_armature.location = (0.0, 0.0, 0.0)
ob_armature.rotation_euler = (-1.571, -2.22e-16, 2.22e-16)
ob_armature.show_in_front = True
ob_camera.parent = ob_armature
ob_camera.matrix_parent_inverse = Matrix(((1.0, 2.22e-16, 2.22e-16, 2.336e-16), (2.22e-16, 7.55e-08, -1.0, -0.07627), (-2.22e-16, 1.0, 7.55e-08, 0.9757), (-0.0, -0.0, -0.0, 1.0)))
ob_camera.location = (0.0, -1.25, 1.0)
ob_camera.rotation_euler = (1.571, -0.0, 0.0)
ob_arms.parent = ob_armature
ob_arms.matrix_parent_inverse = Matrix(((1.0, 2.22e-16, 2.22e-16, 2.336e-16), (2.22e-16, 7.55e-08, -1.0, -0.07627), (-2.22e-16, 1.0, 7.55e-08, 0.9757), (-0.0, -0.0, -0.0, 1.0)))
ob_arms.location = (0.0, -0.9757, -0.07627)
_vg = ob_arms.vertex_groups.new(name='clav_r')
_vg = ob_arms.vertex_groups.new(name='shoulder_r')
_vg.add([12, 13, 14, 15, 16, 17, 18, 19, 58, 59, 60, 61, 62, 63, 64, 65, 66], 1.0, 'REPLACE')
_vg = ob_arms.vertex_groups.new(name='upper_r')
_vg.add([8, 9, 10, 11, 36, 37, 38, 39, 40, 41, 42, 43, 44, 45, 46, 47, 48, 49], 1.0, 'REPLACE')
_vg = ob_arms.vertex_groups.new(name='lower_r')
_vg.add([0, 1, 2, 3, 4, 5, 6, 7, 20, 21, 22, 23, 24, 25, 26, 27, 28, 29, 30, 31, 32, 33, 34, 35, 50, 51, 52, 53, 54, 55, 56, 57, 67, 68, 69, 70, 71, 72, 73, 74, 75, 76, 77, 78, 79, 80, 81], 1.0, 'REPLACE')
_vg = ob_arms.vertex_groups.new(name='palm_r')
for _i, _w in zip([90, 91, 92, 93, 94, 95, 96, 97, 98, 99, 100, 101, 114, 115, 116, 117, 118, 119, 120, 121, 123, 130, 131, 132, 133, 142, 143, 144, 146, 147, 148, 149, 152, 153, 155, 156, 157, 160, 161, 163, 164, 167, 168, 179, 227, 233, 260, 261, 262, 263, 264, 265, 266, 267, 268, 269, 270, 271, 272, 273, 274, 275, 276, 277, 278, 279, 280, 281, 282, 283], [0.9972, 0.998, 0.7321, 0.9953, 1.0, 0.9999, 0.9954, 0.9998, 0.002077, 0.4046, 1.0, 0.917, 0.9973, 1.0, 0.9996, 0.9978, 1.0, 1.0, 1.0, 0.9999, 0.01031, 0.9994, 1.0, 0.978, 0.9994, 0.9976, 0.9999, 0.02547, 0.9961, 0.5267, 0.9971, 1.0, 0.9998, 1.0, 0.9995, 0.8239, 0.9935, 0.999, 1.0, 0.5665, 0.9854, 0.9998, 1.0, 0.0, 0.0, 0.0, 0.9779, 0.9993, 0.9998, 1.0, 1.0, 0.9799, 0.9976, 0.9997, 1.0, 0.9585, 0.8868, 0.9303, 0.9983, 0.9988, 0.9997, 0.9985, 0.8822, 1.0, 0.9962, 0.9811, 0.917, 0.9927, 0.4977, 0.5017]): _vg.add([_i], _w, 'REPLACE')
_vg = ob_arms.vertex_groups.new(name='finger_c_1_r')
for _i, _w in zip([93, 95, 98, 100, 115, 121, 130, 134, 156, 157, 161, 206, 209, 211, 213, 214, 215, 217, 218, 220, 222, 248, 249, 250, 251, 252, 253, 254, 255, 256, 257, 258, 259, 266, 267, 268, 271, 274, 278, 279], [1.0, 1.0, 1.0, 1.0, 0.04093, 5.508e-05, 1.0, 1.0, 1.0, 1.0, 0.005342, 1.0, 1.0, 1.0, 1.0, 1.0, 0.9992, 1.0, 1.0, 1.0, 1.0, 0.5, 0.5, 0.6124, 0.5, 0.5, 0.5, 0.9997, 0.9998, 0.9999, 0.9908, 0.9957, 0.9996, 0.5205, 0.5, 0.5, 0.5, 0.5, 0.5, 0.5027]): _vg.add([_i], _w, 'REPLACE')
_vg = ob_arms.vertex_groups.new(name='finger_c_2_r')
for _i, _w in zip([102, 103, 104, 105, 136, 137, 158, 159, 162, 207, 208, 210, 212, 215, 216, 218, 219, 221, 223, 248, 249, 250, 251, 252, 253, 254, 255, 256, 257, 258, 259], [1.0, 1.0, 1.0, 1.0, 1.0, 1.0, 1.0, 1.0, 1.0, 1.0, 1.0, 1.0, 1.0, 0.9975, 1.0, 0.999, 1.0, 1.0, 1.0, 0.9998, 0.9981, 0.9997, 0.9996, 0.9715, 1.0, 0.5, 0.5, 0.5, 0.5, 0.5, 0.5]): _vg.add([_i], _w, 'REPLACE')
_vg = ob_arms.vertex_groups.new(name='finger_b_1_r')
for _i, _w in zip([98, 99, 100, 101, 134, 135, 147, 149, 188, 191, 193, 194, 196, 197, 199, 200, 202, 204, 236, 237, 238, 239, 240, 241, 242, 243, 244, 245, 246, 247, 268, 269, 270, 271, 276, 277], [1.0, 1.0, 1.0, 1.0, 1.0, 1.0, 1.0, 1.0, 1.0, 1.0, 1.0, 1.0, 1.0, 1.0, 1.0, 0.9991, 1.0, 1.0, 0.9779, 0.9981, 1.0, 0.9962, 0.9837, 1.0, 0.9955, 0.9997, 0.9843, 1.0, 0.9952, 1.0, 0.5, 0.5, 0.5, 0.5, 0.5, 0.5]): _vg.add([_i], _w, 'REPLACE')
_vg = ob_arms.vertex_groups.new(name='finger_b_2_r')
for _i, _w in zip([101, 106, 107, 108, 109, 138, 139, 150, 151, 154, 181, 189, 190, 192, 195, 197, 198, 199, 200, 201, 202, 203, 205, 236, 237, 238, 239, 240, 241, 242, 243, 244, 245, 246, 247], [0.0, 1.0, 1.0, 1.0, 1.0, 1.0, 1.0, 1.0, 1.0, 1.0, 0.0, 1.0, 1.0, 1.0, 1.0, 0.9792, 1.0, 0.0, 0.3966, 1.0, 0.0, 1.0, 1.0, 0.6742, 0.0004067, 0.08176, 0.5676, 0.8161, 0.0, 0.9994, 0.9999, 0.9998, 1.0, 0.999, 0.9685]): _vg.add([_i], _w, 'REPLACE')
_vg = ob_arms.vertex_groups.new(name='finger_a_1_r')
for _i, _w in zip([92, 99, 133, 163, 170, 173, 175, 176, 178, 179, 181, 182, 184, 186, 188, 199, 224, 225, 226, 227, 228, 229, 230, 231, 232, 233, 234, 235, 272, 275, 280], [0.8496, 0.1732, 0.6892, 0.7447, 1.0, 0.9927, 1.0, 0.9973, 1.0, 0.9717, 0.9992, 1.0, 1.0, 0.9969, 0.0007779, 0.02349, 1.0, 0.9998, 0.9995, 1.0, 1.0, 1.0, 0.5, 0.5, 0.5, 0.5, 0.5, 0.5, 0.4512, 0.3333, 0.3334]): _vg.add([_i], _w, 'REPLACE')
_vg = ob_arms.vertex_groups.new(name='finger_a_2_r')
for _i, _w in zip([110, 111, 112, 113, 140, 141, 165, 166, 169, 171, 172, 174, 177, 179, 180, 182, 183, 185, 187, 224, 225, 226, 227, 228, 229, 230, 231, 232, 233, 234, 235], [1.0, 1.0, 1.0, 1.0, 1.0, 1.0, 1.0, 1.0, 1.0, 1.0, 1.0, 1.0, 1.0, 1.0, 1.0, 1.0, 1.0, 1.0, 1.0, 0.5, 0.5, 0.5, 0.5, 0.5, 0.5, 1.0, 1.0, 1.0, 1.0, 1.0, 1.0]): _vg.add([_i], _w, 'REPLACE')
_vg = ob_arms.vertex_groups.new(name='thumb_1_r')
for _i, _w in zip([89, 90, 96, 97, 114, 117, 120, 122, 123, 124, 125, 132, 133, 142, 144, 145, 163, 164, 167, 176, 184, 261, 272, 273, 275, 280, 281, 282, 283], [0.00758, 0.3245, 1.0, 2.218e-05, 0.0002147, 0.9996, 0.0, 0.9977, 0.9956, 0.9969, 0.999, 0.5918, 0.0, 0.9737, 0.9969, 0.9994, 3.759e-07, 0.005269, 4.507e-05, 0.005603, 0.05324, 1.365e-05, 6.004e-07, 0.01004, 4.43e-05, 1.73e-09, 0.002635, 0.9823, 0.9837]): _vg.add([_i], _w, 'REPLACE')
_vg = ob_arms.vertex_groups.new(name='thumb_2_r')
for _i, _w in zip([86, 87, 88, 89, 122, 123, 124, 125, 127, 128, 142, 144, 145, 275, 282, 283], [1.0, 1.0, 1.0, 1.0, 1.0, 1.0, 1.0, 1.0, 1.0, 1.0, 0.000431, 1.0, 1.0, 0.0002155, 0.5, 0.5]): _vg.add([_i], _w, 'REPLACE')
_vg = ob_arms.vertex_groups.new(name='thumb_3_r')
_vg.add([82, 83, 84, 85, 86, 87, 88, 89, 126, 127, 128, 129], 1.0, 'REPLACE')
_vg = ob_arms.vertex_groups.new(name='clav_l')
_vg = ob_arms.vertex_groups.new(name='shoulder_l')
_vg = ob_arms.vertex_groups.new(name='upper_l')
_vg = ob_arms.vertex_groups.new(name='lower_l')
_vg = ob_arms.vertex_groups.new(name='palm_l')
_vg = ob_arms.vertex_groups.new(name='finger_d_1_l')
_vg = ob_arms.vertex_groups.new(name='finger_d_2_l')
_vg = ob_arms.vertex_groups.new(name='finger_c_1_l')
_vg = ob_arms.vertex_groups.new(name='finger_c_2_l')
_vg = ob_arms.vertex_groups.new(name='finger_b_1_l')
_vg = ob_arms.vertex_groups.new(name='finger_b_2_l')
_vg = ob_arms.vertex_groups.new(name='finger_a_1_l')
_vg = ob_arms.vertex_groups.new(name='finger_a_2_l')
_vg = ob_arms.vertex_groups.new(name='thumb_1_l')
_vg = ob_arms.vertex_groups.new(name='thumb_2_l')
_vg = ob_arms.vertex_groups.new(name='thumb_3_l')
_m = ob_arms.modifiers.new('Mirror', 'MIRROR')
_m = ob_arms.modifiers.new('Armature', 'ARMATURE')
_m.object = ob_armature
_m.use_deform_preserve_volume = True
ob_cylinder.parent = ob_armature
ob_cylinder.matrix_parent_inverse = Matrix(((1.0, 2.22e-16, 2.22e-16, 2.336e-16), (2.22e-16, 7.55e-08, -1.0, -0.07627), (-2.22e-16, 1.0, 7.55e-08, 0.9757), (-0.0, -0.0, -0.0, 1.0)))
ob_cylinder.location = (1.019, 1.135, -0.03134)
ob_cylinder.rotation_euler = (-1.734e-25, 4.261e-27, 0.04915)
_vg = ob_cylinder.vertex_groups.new(name='clav_r')
_vg = ob_cylinder.vertex_groups.new(name='shoulder_r')
_vg = ob_cylinder.vertex_groups.new(name='upper_r')
_vg = ob_cylinder.vertex_groups.new(name='lower_r')
_vg.add([0, 1, 2, 3, 4, 5, 6, 7, 8, 9, 10, 11, 12, 13, 14, 15, 16, 17, 18, 19, 20, 21, 22, 23], 1.0, 'REPLACE')
_vg = ob_cylinder.vertex_groups.new(name='palm_r')
_vg = ob_cylinder.vertex_groups.new(name='finger_c_1_r')
_vg = ob_cylinder.vertex_groups.new(name='finger_c_2_r')
_vg = ob_cylinder.vertex_groups.new(name='finger_b_1_r')
_vg = ob_cylinder.vertex_groups.new(name='finger_b_2_r')
_vg = ob_cylinder.vertex_groups.new(name='finger_a_1_r')
_vg = ob_cylinder.vertex_groups.new(name='finger_a_2_r')
_vg = ob_cylinder.vertex_groups.new(name='thumb_1_r')
_vg = ob_cylinder.vertex_groups.new(name='thumb_2_r')
_vg = ob_cylinder.vertex_groups.new(name='thumb_3_r')
_vg = ob_cylinder.vertex_groups.new(name='clav_l')
_vg = ob_cylinder.vertex_groups.new(name='shoulder_l')
_vg = ob_cylinder.vertex_groups.new(name='upper_l')
_vg = ob_cylinder.vertex_groups.new(name='lower_l')
_vg = ob_cylinder.vertex_groups.new(name='palm_l')
_vg = ob_cylinder.vertex_groups.new(name='finger_c_1_l')
_vg = ob_cylinder.vertex_groups.new(name='finger_c_2_l')
_vg = ob_cylinder.vertex_groups.new(name='finger_b_1_l')
_vg = ob_cylinder.vertex_groups.new(name='finger_b_2_l')
_vg = ob_cylinder.vertex_groups.new(name='finger_a_1_l')
_vg = ob_cylinder.vertex_groups.new(name='finger_a_2_l')
_vg = ob_cylinder.vertex_groups.new(name='thumb_1_l')
_vg = ob_cylinder.vertex_groups.new(name='thumb_2_l')
_vg = ob_cylinder.vertex_groups.new(name='thumb_3_l')
_m = ob_cylinder.modifiers.new('Armature', 'ARMATURE')
_m.object = ob_armature
ob_empty_001.location = (2.559, 3.099, 0.03663)
ob_empty_001.rotation_euler = (0.0, -0.0, -1.445)
ob_empty_001.scale = (0.4466, -0.4466, 0.4466)
ob_empty_001.empty_display_type = 'IMAGE'
ob_empty_001.empty_display_size = 5.0
ob_empty_001.empty_image_depth = 'FRONT'
ob_empty_001.show_empty_image_perspective = False
ob_empty_001.use_empty_image_alpha = True
ob_empty_001.empty_image_side = 'FRONT'
ob_empty_001.color = (1.0, 1.0, 1.0, 0.1417)
ob_hand_retopo_save1_noimp.location = (2.691e-25, 0.0, 0.664)
ob_hand_retopo_save1_noimp.hide_render = True
_vg = ob_hand_retopo_save1_noimp.vertex_groups.new(name='clav_r')
_vg = ob_hand_retopo_save1_noimp.vertex_groups.new(name='shoulder_r')
_vg = ob_hand_retopo_save1_noimp.vertex_groups.new(name='upper_r')
_vg = ob_hand_retopo_save1_noimp.vertex_groups.new(name='lower_r')
_vg = ob_hand_retopo_save1_noimp.vertex_groups.new(name='palm_r')
_vg = ob_hand_retopo_save1_noimp.vertex_groups.new(name='finger_c_1_r')
_vg = ob_hand_retopo_save1_noimp.vertex_groups.new(name='finger_c_2_r')
_vg = ob_hand_retopo_save1_noimp.vertex_groups.new(name='finger_b_1_r')
_vg = ob_hand_retopo_save1_noimp.vertex_groups.new(name='finger_b_2_r')
_vg = ob_hand_retopo_save1_noimp.vertex_groups.new(name='finger_a_1_r')
_vg = ob_hand_retopo_save1_noimp.vertex_groups.new(name='finger_a_2_r')
_vg = ob_hand_retopo_save1_noimp.vertex_groups.new(name='thumb_1_r')
_vg = ob_hand_retopo_save1_noimp.vertex_groups.new(name='thumb_2_r')
_vg = ob_hand_retopo_save1_noimp.vertex_groups.new(name='thumb_3_r')
_vg = ob_hand_retopo_save1_noimp.vertex_groups.new(name='clav_l')
_vg = ob_hand_retopo_save1_noimp.vertex_groups.new(name='shoulder_l')
_vg = ob_hand_retopo_save1_noimp.vertex_groups.new(name='upper_l')
_vg = ob_hand_retopo_save1_noimp.vertex_groups.new(name='lower_l')
_vg = ob_hand_retopo_save1_noimp.vertex_groups.new(name='palm_l')
_vg = ob_hand_retopo_save1_noimp.vertex_groups.new(name='finger_d_1_l')
_vg = ob_hand_retopo_save1_noimp.vertex_groups.new(name='finger_d_2_l')
_vg = ob_hand_retopo_save1_noimp.vertex_groups.new(name='finger_c_1_l')
_vg = ob_hand_retopo_save1_noimp.vertex_groups.new(name='finger_c_2_l')
_vg = ob_hand_retopo_save1_noimp.vertex_groups.new(name='finger_b_1_l')
_vg = ob_hand_retopo_save1_noimp.vertex_groups.new(name='finger_b_2_l')
_vg = ob_hand_retopo_save1_noimp.vertex_groups.new(name='finger_a_1_l')
_vg = ob_hand_retopo_save1_noimp.vertex_groups.new(name='finger_a_2_l')
_vg = ob_hand_retopo_save1_noimp.vertex_groups.new(name='thumb_1_l')
_vg = ob_hand_retopo_save1_noimp.vertex_groups.new(name='thumb_2_l')
_vg = ob_hand_retopo_save1_noimp.vertex_groups.new(name='thumb_3_l')
ob_hand_retopo_noimp.location = (2.691e-25, 0.0, 0.0)
ob_hand_retopo_noimp.hide_render = True
_vg = ob_hand_retopo_noimp.vertex_groups.new(name='clav_r')
_vg = ob_hand_retopo_noimp.vertex_groups.new(name='shoulder_r')
_vg = ob_hand_retopo_noimp.vertex_groups.new(name='upper_r')
_vg = ob_hand_retopo_noimp.vertex_groups.new(name='lower_r')
_vg = ob_hand_retopo_noimp.vertex_groups.new(name='palm_r')
_vg = ob_hand_retopo_noimp.vertex_groups.new(name='finger_c_1_r')
_vg = ob_hand_retopo_noimp.vertex_groups.new(name='finger_c_2_r')
_vg = ob_hand_retopo_noimp.vertex_groups.new(name='finger_b_1_r')
_vg = ob_hand_retopo_noimp.vertex_groups.new(name='finger_b_2_r')
_vg = ob_hand_retopo_noimp.vertex_groups.new(name='finger_a_1_r')
_vg = ob_hand_retopo_noimp.vertex_groups.new(name='finger_a_2_r')
_vg = ob_hand_retopo_noimp.vertex_groups.new(name='thumb_1_r')
_vg = ob_hand_retopo_noimp.vertex_groups.new(name='thumb_2_r')
_vg = ob_hand_retopo_noimp.vertex_groups.new(name='thumb_3_r')
_vg = ob_hand_retopo_noimp.vertex_groups.new(name='clav_l')
_vg = ob_hand_retopo_noimp.vertex_groups.new(name='shoulder_l')
_vg = ob_hand_retopo_noimp.vertex_groups.new(name='upper_l')
_vg = ob_hand_retopo_noimp.vertex_groups.new(name='lower_l')
_vg = ob_hand_retopo_noimp.vertex_groups.new(name='palm_l')
_vg = ob_hand_retopo_noimp.vertex_groups.new(name='finger_d_1_l')
_vg = ob_hand_retopo_noimp.vertex_groups.new(name='finger_d_2_l')
_vg = ob_hand_retopo_noimp.vertex_groups.new(name='finger_c_1_l')
_vg = ob_hand_retopo_noimp.vertex_groups.new(name='finger_c_2_l')
_vg = ob_hand_retopo_noimp.vertex_groups.new(name='finger_b_1_l')
_vg = ob_hand_retopo_noimp.vertex_groups.new(name='finger_b_2_l')
_vg = ob_hand_retopo_noimp.vertex_groups.new(name='finger_a_1_l')
_vg = ob_hand_retopo_noimp.vertex_groups.new(name='finger_a_2_l')
_vg = ob_hand_retopo_noimp.vertex_groups.new(name='thumb_1_l')
_vg = ob_hand_retopo_noimp.vertex_groups.new(name='thumb_2_l')
_vg = ob_hand_retopo_noimp.vertex_groups.new(name='thumb_3_l')

# ---- collection membership
scene.collection.objects.link(ob_armature)
scene.collection.objects.link(ob_camera)
scene.collection.objects.link(ob_arms)
scene.collection.objects.link(ob_cylinder)
col_hand_retopo.objects.link(ob_empty_001)
col_garbage.objects.link(ob_hand_retopo_save1_noimp)
col_garbage.objects.link(ob_hand_retopo_noimp)

# ---- scene / render settings (as saved in the file)
scene.camera = ob_camera
scene.frame_start = 1; scene.frame_end = 40; scene.frame_set(3)
scene.render.engine = 'BLENDER_EEVEE_NEXT'
scene.render.resolution_percentage = 33
scene.render.fps = 20
scene.render.film_transparent = True
scene.cycles.use_denoising = False
scene.view_settings.view_transform = 'Filmic'
bpy.context.view_layer.update()

# ---- added for rendering (the .blend has no usable light): sun
light_auto_sun = bpy.data.lights.new('AutoSun', 'SUN')
light_auto_sun.energy = 3.0
light_auto_sun.angle = 0.0523599
ob_auto_sun = bpy.data.objects.new('AutoSun', light_auto_sun)
scene.collection.objects.link(ob_auto_sun)
ob_auto_sun.rotation_euler = (0.872665, 0.174533, 0.523599)
bpy.context.view_layer.update()
